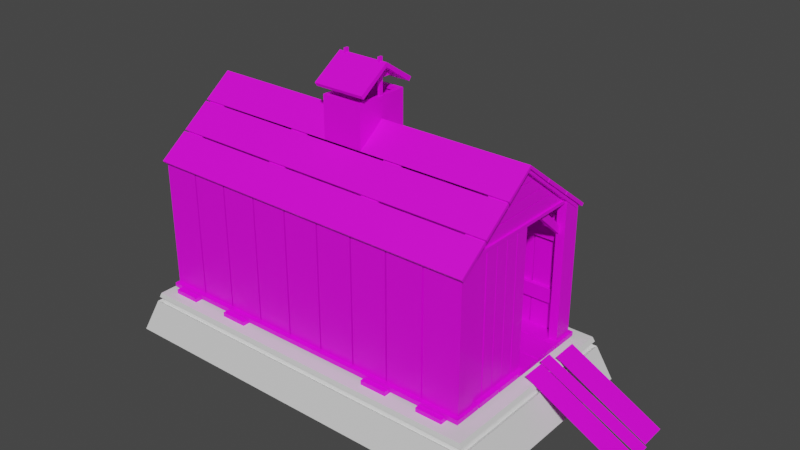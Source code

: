 # Source: Smokehouse.blend  (saved by Blender 2.93.21; exported with 4.5.12 LTS)
import bpy
from mathutils import Matrix  # noqa: F401  (used for matrix-valued properties, if any)

bpy.ops.wm.read_factory_settings(use_empty=True)
scene = bpy.context.scene
scene.name = 'Scene'

# ---- collections
col_collection = bpy.data.collections.new('Collection'); scene.collection.children.link(col_collection)

# ---- materials (node trees are filled in below, after node groups)
mat_concrete = bpy.data.materials.new('Concrete')
mat_concrete.alpha_threshold = 0.0
mat_concrete.use_transparent_shadow = False
mat_concrete.line_color = (0.0, 0.0, 0.0, 1.0)
mat_wood = bpy.data.materials.new('Wood')
mat_wood.use_transparent_shadow = False
mat_metal = bpy.data.materials.new('Metal')
mat_metal.use_transparent_shadow = False
mat_grate = bpy.data.materials.new('Grate')
mat_grate.use_transparent_shadow = False

# ---- material node trees
mat_concrete.use_nodes = True; mat_concrete.node_tree.nodes.clear()
_N = mat_concrete.node_tree.nodes; _L = mat_concrete.node_tree.links
n0 = _N.new('ShaderNodeOutputMaterial'); n0.name = 'Material Output'; n0.location = (300, 300)
n1 = _N.new('ShaderNodeBsdfPrincipled'); n1.name = 'Principled BSDF'; n1.location = (10, 300)
n1.distribution = 'GGX'
n1.subsurface_method = 'BURLEY'
n1.inputs[2].default_value = 0.4
n1.inputs[3].default_value = 1.45
n1.inputs[27].default_value = (0.0, 0.0, 0.0, 1.0)
n1.inputs[28].default_value = 1.0
_L.new(n1.outputs[0], n0.inputs[0])
n0.is_active_output = True
mat_wood.use_nodes = True; mat_wood.node_tree.nodes.clear()
_N = mat_wood.node_tree.nodes; _L = mat_wood.node_tree.links
n0 = _N.new('ShaderNodeBsdfPrincipled'); n0.name = 'Principled BSDF'; n0.location = (10, 300)
n0.distribution = 'GGX'
n0.subsurface_method = 'BURLEY'
n0.inputs[3].default_value = 1.45
n0.inputs[27].default_value = (0.0, 0.0, 0.0, 1.0)
n0.inputs[28].default_value = 1.0
n1 = _N.new('ShaderNodeOutputMaterial'); n1.name = 'Material Output'; n1.location = (300, 300)
n2 = _N.new('ShaderNodeTexImage'); n2.name = 'Image Texture'; n2.location = (-380, 220)
_L.new(n0.outputs[0], n1.inputs[0])
_L.new(n2.outputs[0], n0.inputs[0])
n1.is_active_output = True
mat_metal.use_nodes = True; mat_metal.node_tree.nodes.clear()
_N = mat_metal.node_tree.nodes; _L = mat_metal.node_tree.links
n0 = _N.new('ShaderNodeBsdfPrincipled'); n0.name = 'Principled BSDF'; n0.location = (10, 300)
n0.distribution = 'GGX'
n0.subsurface_method = 'BURLEY'
n0.inputs[3].default_value = 1.45
n0.inputs[27].default_value = (0.0, 0.0, 0.0, 1.0)
n0.inputs[28].default_value = 1.0
n1 = _N.new('ShaderNodeOutputMaterial'); n1.name = 'Material Output'; n1.location = (300, 300)
_L.new(n0.outputs[0], n1.inputs[0])
n1.is_active_output = True
mat_grate.use_nodes = True; mat_grate.node_tree.nodes.clear()
_N = mat_grate.node_tree.nodes; _L = mat_grate.node_tree.links
n0 = _N.new('ShaderNodeBsdfPrincipled'); n0.name = 'Principled BSDF'; n0.location = (10, 300)
n0.distribution = 'GGX'
n0.subsurface_method = 'BURLEY'
n0.inputs[3].default_value = 1.45
n0.inputs[27].default_value = (0.0, 0.0, 0.0, 1.0)
n0.inputs[28].default_value = 1.0
n1 = _N.new('ShaderNodeOutputMaterial'); n1.name = 'Material Output'; n1.location = (300, 300)
_L.new(n0.outputs[0], n1.inputs[0])
n1.is_active_output = True

# ---- world
world_world = bpy.data.worlds.new('World'); scene.world = world_world
world_world.use_nodes = True; world_world.node_tree.nodes.clear()
_N = world_world.node_tree.nodes; _L = world_world.node_tree.links
n0 = _N.new('ShaderNodeOutputWorld'); n0.name = 'World Output'; n0.location = (300, 300)
n1 = _N.new('ShaderNodeBackground'); n1.name = 'Background'; n1.location = (10, 300)
n1.inputs[0].default_value = (0.05088, 0.05088, 0.05088, 1.0)
_L.new(n1.outputs[0], n0.inputs[0])
n0.is_active_output = True
world_world.color = (0.05088, 0.05088, 0.05088)
world_world.use_sun_shadow = False
world_world.sun_shadow_jitter_overblur = 0.0

# ---- meshes
me_cube_003 = bpy.data.meshes.new('Cube.003')
me_cube_003.from_pydata([(-4.63, -2.556, -0.005938), (-1.299, -1.256, 1.0), (-4.63, 2.556, -0.005938), (-1.299, 1.256, 1.0), (4.63, -2.556, -0.005938), (1.299, -1.256, 1.0), (4.63, 2.556, -0.005938), (1.299, 1.256, 1.0), (-4.214, -2.327, 1.0), (-4.214, 2.327, 1.0), (4.214, 2.327, 1.0), (4.214, -2.327, 1.0), (-4.213, -2.292, 0.7225), (-4.176, -2.255, 0.8374), (4.176, -2.255, 0.8374), (4.213, -2.292, 0.7225), (-4.258, -2.351, 0.8937), (-4.305, -2.377, 0.7805), (-4.305, 2.377, 0.7805), (-4.258, 2.351, 0.8937), (4.305, 2.377, 0.7805), (4.258, 2.351, 0.8937), (4.305, -2.377, 0.7805), (4.258, -2.351, 0.8937), (4.213, 2.292, 0.7225), (4.176, 2.255, 0.8374), (-4.213, 2.292, 0.7225), (-4.176, 2.255, 0.8374), (-1.077, -1.041, 0.4784), (-1.026, -0.9914, 0.4386), (-1.058, -1.023, 0.4502), (-1.026, 0.9914, 0.4386), (-1.077, 1.041, 0.4784), (-1.058, 1.023, 0.4502), (1.026, 0.9914, 0.4386), (1.077, 1.041, 0.4784), (1.058, 1.023, 0.4502), (1.026, -0.9914, 0.4386), (1.077, -1.041, 0.4784), (1.058, -1.023, 0.4502)], [], [(4, 22, 17, 0), (6, 20, 22, 4), (14, 13, 12, 15), (0, 17, 18, 2), (2, 18, 20, 6), (5, 7, 35, 38), (1, 3, 9, 8), (3, 7, 10, 9), (7, 5, 11, 10), (5, 1, 8, 11), (1, 5, 38, 28), (34, 31, 29, 37), (7, 3, 32, 35), (21, 10, 11, 23), (19, 9, 10, 21), (16, 8, 9, 19), (22, 20, 24, 15), (19, 21, 25, 27), (16, 19, 27, 13), (23, 16, 13, 14), (23, 11, 8, 16), (25, 14, 15, 24), (27, 25, 24, 26), (13, 27, 26, 12), (18, 17, 12, 26), (20, 18, 26, 24), (21, 23, 14, 25), (17, 22, 15, 12), (29, 31, 33, 30), (30, 33, 32, 28), (31, 34, 36, 33), (33, 36, 35, 32), (34, 37, 39, 36), (36, 39, 38, 35), (37, 29, 30, 39), (39, 30, 28, 38), (3, 1, 28, 32)])
_uv = me_cube_003.uv_layers.new(name='UVMap')
_uv.uv.foreach_set('vector', [0.375, 0.75, 0.5701, 0.75, 0.5701, 1.0, 0.375, 1.0, 0.375, 0.5, 0.5701, 0.5, 0.5701, 0.75, 0.375, 0.75, 0.5984, 0.75, 0.5984, 1.0, 0.5701, 1.0, 0.5701, 0.75, 0.375, 0.0, 0.5701, 0.0, 0.5701, 0.25, 0.375, 0.25, 0.375, 0.25, 0.5701, 0.25, 0.5701, 0.5, 0.375, 0.5, 0.6787, 0.6528, 0.6787, 0.5972, 0.6787, 0.5972, 0.6787, 0.6528, 0.8213, 0.6528, 0.8213, 0.5972, 0.875, 0.5, 0.875, 0.75, 0.8213, 0.5972, 0.6787, 0.5972, 0.625, 0.5, 0.875, 0.5, 0.6787, 0.5972, 0.6787, 0.6528, 0.625, 0.75, 0.625, 0.5, 0.6787, 0.6528, 0.8213, 0.6528, 0.875, 0.75, 0.625, 0.75, 0.8213, 0.6528, 0.6787, 0.6528, 0.6787, 0.6528, 0.8213, 0.6528, 0.6814, 0.5983, 0.8186, 0.5983, 0.8186, 0.6517, 0.6814, 0.6517, 0.6787, 0.5972, 0.8213, 0.5972, 0.8213, 0.5972, 0.6787, 0.5972, 0.5984, 0.5, 0.625, 0.5, 0.625, 0.75, 0.5984, 0.75, 0.5984, 0.25, 0.625, 0.25, 0.625, 0.5, 0.5984, 0.5, 0.5984, 0.0, 0.625, 0.0, 0.625, 0.25, 0.5984, 0.25, 0.5701, 0.75, 0.5701, 0.5, 0.5701, 0.5, 0.5701, 0.75, 0.5984, 0.25, 0.5984, 0.5, 0.5984, 0.5, 0.5984, 0.25, 0.5984, 0.0, 0.5984, 0.25, 0.5984, 0.25, 0.5984, 0.0, 0.5984, 0.75, 0.5984, 1.0, 0.5984, 1.0, 0.5984, 0.75, 0.5984, 0.75, 0.625, 0.75, 0.625, 1.0, 0.5984, 1.0, 0.5984, 0.5, 0.5984, 0.75, 0.5701, 0.75, 0.5701, 0.5, 0.5984, 0.25, 0.5984, 0.5, 0.5701, 0.5, 0.5701, 0.25, 0.5984, 0.0, 0.5984, 0.25, 0.5701, 0.25, 0.5701, 0.0, 0.5701, 0.25, 0.5701, 0.0, 0.5701, 0.0, 0.5701, 0.25, 0.5701, 0.5, 0.5701, 0.25, 0.5701, 0.25, 0.5701, 0.5, 0.5984, 0.5, 0.5984, 0.75, 0.5984, 0.75, 0.5984, 0.5, 0.5701, 1.0, 0.5701, 0.75, 0.5701, 0.75, 0.5701, 1.0, 0.8186, 0.6517, 0.8186, 0.5983, 0.821, 0.5973, 0.821, 0.6527, 0.821, 0.6527, 0.821, 0.5973, 0.8213, 0.5972, 0.8213, 0.6528, 0.8186, 0.5983, 0.6814, 0.5983, 0.679, 0.5973, 0.821, 0.5973, 0.821, 0.5973, 0.679, 0.5973, 0.6787, 0.5972, 0.8213, 0.5972, 0.6814, 0.5983, 0.6814, 0.6517, 0.679, 0.6527, 0.679, 0.5973, 0.679, 0.5973, 0.679, 0.6527, 0.6787, 0.6528, 0.6787, 0.5972, 0.6814, 0.6517, 0.8186, 0.6517, 0.821, 0.6527, 0.679, 0.6527, 0.679, 0.6527, 0.821, 0.6527, 0.8213, 0.6528, 0.6787, 0.6528, 0.8213, 0.5972, 0.8213, 0.6528, 0.8213, 0.6528, 0.8213, 0.5972])
me_cube_003.materials.append(mat_concrete)
me_cube_003.use_remesh_fix_poles = True
me_cube_003.use_remesh_preserve_attributes = False
me_cube_003.update()
me_plane_006 = bpy.data.meshes.new('Plane.006')
me_plane_006.from_pydata([(5.96e-08, -1.466, 0.0), (-5.96e-08, 1.466, 0.0), (5.96e-08, -1.466, 3.236), (-5.96e-08, 1.466, 3.236), (3.495e-08, -0.8597, 0.0), (3.658e-08, -0.8997, 0.0), (1.111e-08, -0.2732, 0.0), (1.273e-08, -0.3132, 2.776e-17), (-1.273e-08, 0.3132, 0.0), (-1.111e-08, 0.2732, 2.776e-17), (-3.658e-08, 0.8997, 0.0), (-3.495e-08, 0.8597, 0.0), (-3.495e-08, 0.8597, 3.236), (-3.658e-08, 0.8997, 3.236), (-1.111e-08, 0.2732, 3.236), (-1.273e-08, 0.3132, 3.236), (1.273e-08, -0.3132, 3.236), (1.111e-08, -0.2732, 3.236), (3.658e-08, -0.8997, 3.236), (3.495e-08, -0.8597, 3.236), (-0.05, -1.466, 0.0), (-0.05, 1.466, 0.0), (-0.05, -1.466, 3.236), (-0.05, 1.466, 3.236), (-0.05, -0.8597, 0.0), (-0.05, -0.8997, 0.0), (-0.05, -0.2732, 0.0), (-0.05, -0.3132, 2.776e-17), (-0.05, 0.3132, 0.0), (-0.05, 0.2732, 2.776e-17), (-0.05, 0.8997, 0.0), (-0.05, 0.8597, 0.0), (-0.05, 0.8597, 3.236), (-0.05, 0.8997, 3.236), (-0.05, 0.2732, 3.236), (-0.05, 0.3132, 3.236), (-0.05, -0.3132, 3.236), (-0.05, -0.2732, 3.236), (-0.05, -0.8997, 3.236), (-0.05, -0.8597, 3.236), (0.001645, -1.466, 3.236), (0.001645, 1.466, 3.236), (0.001645, 5.96e-08, 4.344), (0.001644, 1.073, 3.533), (0.001645, 1.126, 3.516), (0.001645, 0.7964, 3.785), (0.001645, 0.7595, 3.77), (0.001645, 0.3765, 4.063), (0.001645, 0.393, 4.047), (0.001645, -0.393, 4.047), (0.001645, -0.3765, 4.063), (0.001644, -0.7595, 3.77), (0.001645, -0.7964, 3.785), (0.001645, -1.126, 3.516), (0.001645, -1.073, 3.533), (0.04984, -1.765, 2.942), (0.04984, 1.8, 2.942), (0.04984, 1.509, 3.222), (0.04984, -1.474, 3.222), (0.04984, -1.765, 2.162), (0.04984, 1.8, 2.162), (0.04984, 1.509, 2.443), (0.04984, -1.474, 2.443), (0.04984, -1.765, 0.7076), (0.04984, 1.8, 0.7076), (0.04984, 1.509, 0.9881), (0.04984, -1.474, 0.9881), (-0.04835, -1.466, 3.236), (-0.04835, 1.466, 3.236), (-0.04835, 5.96e-08, 4.344), (-0.04835, 1.073, 3.533), (-0.04835, 1.126, 3.516), (-0.04835, 0.7964, 3.785), (-0.04835, 0.7595, 3.77), (-0.04835, 0.3765, 4.063), (-0.04835, 0.393, 4.047), (-0.04835, -0.393, 4.047), (-0.04835, -0.3765, 4.063), (-0.04835, -0.7595, 3.77), (-0.04835, -0.7964, 3.785), (-0.04835, -1.126, 3.516), (-0.04835, -1.073, 3.533), (-0.0001584, -1.765, 2.942), (-0.0001585, 1.8, 2.942), (-0.0001585, 1.509, 3.222), (-0.0001584, -1.474, 3.222), (-0.0001584, -1.765, 2.162), (-0.0001585, 1.8, 2.162), (-0.0001585, 1.509, 2.443), (-0.0001584, -1.474, 2.443), (-0.0001584, -1.765, 0.7076), (-0.0001585, 1.8, 0.7076), (-0.0001585, 1.509, 0.9881), (-0.0001584, -1.474, 0.9881), (-0.09831, 1.765, 0.0), (-0.09831, 1.765, 3.056), (-0.09831, 1.905, 0.0), (-0.09831, 1.905, 3.056), (7.799, 1.765, 0.0), (7.799, 1.765, 3.056), (7.799, 1.905, 0.0), (7.799, 1.905, 3.056), (6.902, 1.905, 0.0), (6.942, 1.905, 0.0), (6.024, 1.905, 0.0), (6.064, 1.905, 0.0), (5.147, 1.905, 0.0), (5.187, 1.905, 0.0), (4.269, 1.905, 0.0), (4.309, 1.905, 0.0), (3.392, 1.905, 0.0), (3.432, 1.905, 0.0), (2.514, 1.905, 0.0), (2.554, 1.905, 0.0), (1.637, 1.905, 0.0), (1.677, 1.905, 0.0), (0.7592, 1.905, 0.0), (0.7992, 1.905, 0.0), (0.7992, 1.905, 3.056), (0.7592, 1.905, 3.056), (1.677, 1.905, 3.056), (1.637, 1.905, 3.056), (2.554, 1.905, 3.056), (2.514, 1.905, 3.056), (3.432, 1.905, 3.056), (3.392, 1.905, 3.056), (4.309, 1.905, 3.056), (4.269, 1.905, 3.056), (5.187, 1.905, 3.056), (5.147, 1.905, 3.056), (6.064, 1.905, 3.056), (6.024, 1.905, 3.056), (6.942, 1.905, 3.056), (6.902, 1.905, 3.056), (0.7992, 1.765, 0.0), (0.7592, 1.765, 0.0), (1.677, 1.765, 0.0), (1.637, 1.765, 0.0), (2.554, 1.765, 0.0), (2.514, 1.765, 0.0), (3.432, 1.765, 0.0), (3.392, 1.765, 0.0), (4.309, 1.765, 0.0), (4.269, 1.765, 0.0), (5.187, 1.765, 0.0), (5.147, 1.765, 0.0), (6.064, 1.765, 0.0), (6.024, 1.765, 0.0), (6.942, 1.765, 0.0), (6.902, 1.765, 0.0), (6.902, 1.765, 3.056), (6.942, 1.765, 3.056), (6.024, 1.765, 3.056), (6.064, 1.765, 3.056), (5.147, 1.765, 3.056), (5.187, 1.765, 3.056), (4.269, 1.765, 3.056), (4.309, 1.765, 3.056), (3.392, 1.765, 3.056), (3.432, 1.765, 3.056), (2.514, 1.765, 3.056), (2.554, 1.765, 3.056), (1.637, 1.765, 3.056), (1.677, 1.765, 3.056), (0.7592, 1.765, 3.056), (0.7992, 1.765, 3.056), (-0.09831, -1.765, 0.0), (-0.09831, -1.765, 3.056), (-0.09831, -1.905, 0.0), (-0.09831, -1.905, 3.056), (7.799, -1.765, 0.0), (7.799, -1.765, 3.056), (7.799, -1.905, 0.0), (7.799, -1.905, 3.056), (6.902, -1.905, 0.0), (6.942, -1.905, 0.0), (6.024, -1.905, 0.0), (6.064, -1.905, 0.0), (5.147, -1.905, 0.0), (5.187, -1.905, 0.0), (4.269, -1.905, 0.0), (4.309, -1.905, 0.0), (3.392, -1.905, 0.0), (3.432, -1.905, 0.0), (2.514, -1.905, 0.0), (2.554, -1.905, 0.0), (1.637, -1.905, 0.0), (1.677, -1.905, 0.0), (0.7592, -1.905, 0.0), (0.7992, -1.905, 0.0), (0.7992, -1.905, 3.056), (0.7592, -1.905, 3.056), (1.677, -1.905, 3.056), (1.637, -1.905, 3.056), (2.554, -1.905, 3.056), (2.514, -1.905, 3.056), (3.432, -1.905, 3.056), (3.392, -1.905, 3.056), (4.309, -1.905, 3.056), (4.269, -1.905, 3.056), (5.187, -1.905, 3.056), (5.147, -1.905, 3.056), (6.064, -1.905, 3.056), (6.024, -1.905, 3.056), (6.942, -1.905, 3.056), (6.902, -1.905, 3.056), (0.7992, -1.765, 0.0), (0.7592, -1.765, 0.0), (1.677, -1.765, 0.0), (1.637, -1.765, 0.0), (2.554, -1.765, 0.0), (2.514, -1.765, 0.0), (3.432, -1.765, 0.0), (3.392, -1.765, 0.0), (4.309, -1.765, 0.0), (4.269, -1.765, 0.0), (5.187, -1.765, 0.0), (5.147, -1.765, 0.0), (6.064, -1.765, 0.0), (6.024, -1.765, 0.0), (6.942, -1.765, 0.0), (6.902, -1.765, 0.0), (6.902, -1.765, 3.056), (6.942, -1.765, 3.056), (6.024, -1.765, 3.056), (6.064, -1.765, 3.056), (5.147, -1.765, 3.056), (5.187, -1.765, 3.056), (4.269, -1.765, 3.056), (4.309, -1.765, 3.056), (3.392, -1.765, 3.056), (3.432, -1.765, 3.056), (2.514, -1.765, 3.056), (2.554, -1.765, 3.056), (1.637, -1.765, 3.056), (1.677, -1.765, 3.056), (0.7592, -1.765, 3.056), (0.7992, -1.765, 3.056), (0.1017, -1.765, 2.138), (0.1017, -1.765, 2.459), (0.1017, -1.666, 2.138), (0.1017, -1.666, 2.459), (7.599, -1.765, 2.138), (7.599, -1.765, 2.459), (7.599, -1.666, 2.138), (7.599, -1.666, 2.459), (7.599, -1.765, 0.0), (7.599, -1.765, 3.056), (7.599, -1.466, 0.0), (7.599, -1.466, 3.24), (7.799, -1.466, 3.24), (7.799, -1.466, 0.0), (7.799, -1.765, 0.0), (7.799, -1.765, 3.056), (7.622, -1.765, 0.6787), (7.622, -1.765, 1.0), (7.622, -1.666, 0.6787), (7.622, -1.666, 1.0), (0.1246, -1.765, 0.6787), (0.1246, -1.765, 1.0), (0.1246, -1.666, 0.6787), (0.1246, -1.666, 1.0), (0.1246, -1.765, 0.0), (0.1246, -1.765, 3.056), (0.1246, -1.466, 0.0), (0.1246, -1.466, 3.236), (-0.07536, -1.466, 3.236), (-0.07536, -1.466, 0.0), (-0.07536, -1.765, 0.0), (-0.07536, -1.765, 3.056), (0.1017, 1.765, 0.6787), (0.1017, 1.765, 1.0), (0.1017, 1.666, 0.6787), (0.1017, 1.666, 1.0), (7.599, 1.765, 0.6787), (7.599, 1.765, 1.0), (7.599, 1.666, 0.6787), (7.599, 1.666, 1.0), (0.1017, 1.765, 2.138), (0.1017, 1.765, 2.459), (0.1017, 1.666, 2.138), (0.1017, 1.666, 2.459), (7.599, 1.765, 2.138), (7.599, 1.765, 2.459), (7.599, 1.666, 2.138), (7.599, 1.666, 2.459), (7.599, 1.765, 0.0), (7.599, 1.765, 3.056), (7.599, 1.466, 0.0), (7.599, 1.466, 3.24), (7.799, 1.466, 3.24), (7.799, 1.466, 0.0), (7.799, 1.765, 0.0), (7.799, 1.765, 3.056), (-0.09831, 1.765, 0.0), (-0.09831, 1.466, 0.0), (-0.09831, 1.466, 3.236), (0.1017, 1.466, 3.236), (0.1017, 1.466, 0.0), (0.1017, 1.765, 0.0), (0.1017, 1.765, 3.056), (-0.07536, 1.765, 3.056), (7.382, -1.843, 3.019), (7.817, -1.843, 3.019), (7.382, -1.8, 2.963), (7.817, -1.8, 2.963), (7.382, 1.843, 3.019), (7.817, 1.843, 3.019), (7.382, 7.451e-08, 4.433), (7.817, 7.451e-08, 4.433), (7.382, 1.8, 2.963), (7.817, 1.8, 2.963), (7.382, 7.451e-08, 4.344), (7.817, 7.451e-08, 4.344), (7.456, -1.702, 3.165), (7.456, -1.473, 3.236), (7.456, 1.702, 3.165), (7.456, 1.473, 3.236), (7.761, -1.702, 3.165), (7.761, -1.473, 3.236), (7.761, 1.702, 3.165), (7.761, 1.473, 3.236), (7.669, 1.74, 2.217), (7.669, 1.74, 2.41), (7.548, 1.74, 2.41), (7.548, 1.74, 2.217), (7.548, -1.775, 2.217), (7.548, -1.775, 2.41), (7.669, -1.775, 2.41), (7.669, -1.775, 2.217), (7.548, -0.895, 3.165), (7.548, -0.6609, 3.165), (7.548, 0.6609, 3.165), (7.548, 0.895, 3.165), (7.669, 0.895, 3.165), (7.669, 0.6609, 3.165), (7.669, -0.6609, 3.165), (7.669, -0.895, 3.165), (4.897, -1.843, 3.019), (5.332, -1.843, 3.019), (4.897, -1.8, 2.963), (5.332, -1.8, 2.963), (4.897, 1.843, 3.019), (5.332, 1.843, 3.019), (4.897, 7.451e-08, 4.433), (5.332, 7.451e-08, 4.433), (4.897, 1.8, 2.963), (5.332, 1.8, 2.963), (4.897, 7.451e-08, 4.344), (5.332, 7.451e-08, 4.344), (4.971, -1.702, 3.165), (4.971, -1.473, 3.236), (4.971, 1.702, 3.165), (4.971, 1.473, 3.236), (5.276, -1.702, 3.165), (5.276, -1.473, 3.236), (5.276, 1.702, 3.165), (5.276, 1.473, 3.236), (5.184, 1.74, 2.217), (5.184, 1.74, 2.41), (5.063, 1.74, 2.41), (5.063, 1.74, 2.217), (5.063, -1.775, 2.217), (5.063, -1.775, 2.41), (5.184, -1.775, 2.41), (5.184, -1.775, 2.217), (5.063, -0.895, 3.165), (5.063, -0.6609, 3.165), (5.063, 0.6609, 3.165), (5.063, 0.895, 3.165), (5.184, 0.895, 3.165), (5.184, 0.6609, 3.165), (5.184, -0.6609, 3.165), (5.184, -0.895, 3.165), (2.411, -1.843, 3.019), (2.847, -1.843, 3.019), (2.411, -1.8, 2.963), (2.847, -1.8, 2.963), (2.411, 1.843, 3.019), (2.847, 1.843, 3.019), (2.411, 7.451e-08, 4.433), (2.847, 7.451e-08, 4.433), (2.411, 1.8, 2.963), (2.847, 1.8, 2.963), (2.411, 7.451e-08, 4.344), (2.847, 7.451e-08, 4.344), (2.486, -1.702, 3.165), (2.486, -1.473, 3.236), (2.486, 1.702, 3.165), (2.486, 1.473, 3.236), (2.791, -1.702, 3.165), (2.791, -1.473, 3.236), (2.791, 1.702, 3.165), (2.791, 1.473, 3.236), (2.699, 1.74, 2.217), (2.699, 1.74, 2.41), (2.578, 1.74, 2.41), (2.578, 1.74, 2.217), (2.578, -1.775, 2.217), (2.578, -1.775, 2.41), (2.699, -1.775, 2.41), (2.699, -1.775, 2.217), (2.578, -0.895, 3.165), (2.578, -0.6609, 3.165), (2.578, 0.6609, 3.165), (2.578, 0.895, 3.165), (2.699, 0.895, 3.165), (2.699, 0.6609, 3.165), (2.699, -0.6609, 3.165), (2.699, -0.895, 3.165), (-0.07355, -1.843, 3.019), (0.3615, -1.843, 3.019), (-0.07355, -1.8, 2.963), (0.3615, -1.8, 2.963), (-0.07355, 1.843, 3.019), (0.3615, 1.843, 3.019), (-0.07355, 7.451e-08, 4.433), (0.3615, 7.451e-08, 4.433), (-0.07355, 1.8, 2.963), (0.3615, 1.8, 2.963), (-0.07355, 7.451e-08, 4.344), (0.3615, 7.451e-08, 4.344), (0.001026, -1.702, 3.165), (0.001026, -1.473, 3.236), (0.001026, 1.702, 3.165), (0.001026, 1.473, 3.236), (0.3055, -1.702, 3.165), (0.3055, -1.473, 3.236), (0.3055, 1.702, 3.165), (0.3055, 1.473, 3.236), (0.2139, 1.74, 2.217), (0.2139, 1.74, 2.41), (0.0927, 1.74, 2.41), (0.0927, 1.74, 2.217), (0.0927, -1.775, 2.217), (0.0927, -1.775, 2.41), (0.2139, -1.775, 2.41), (0.2139, -1.775, 2.217), (0.0927, -0.895, 3.165), (0.0927, -0.6609, 3.165), (0.0927, 0.6609, 3.165), (0.0927, 0.895, 3.165), (0.2139, 0.895, 3.165), (0.2139, 0.6609, 3.165), (0.2139, -0.6609, 3.165), (0.2139, -0.895, 3.165), (-0.138, -2.0, 3.0), (7.862, -2.0, 3.0), (-0.138, 2.0, 3.0), (7.862, 2.0, 3.0), (-0.138, 7.451e-08, 4.5), (7.862, 7.451e-08, 4.5), (7.862, 0.6827, 3.988), (7.862, 0.6507, 4.012), (7.862, 1.349, 3.488), (7.862, 1.317, 3.512), (-0.138, 1.317, 3.512), (-0.138, 1.349, 3.488), (-0.138, 0.6507, 4.012), (-0.138, 0.6827, 3.988), (-0.138, -0.6827, 3.988), (-0.138, -0.6507, 4.012), (-0.138, -1.349, 3.488), (-0.138, -1.317, 3.512), (7.862, -1.317, 3.512), (7.862, -1.349, 3.488), (7.862, -0.6507, 4.012), (7.862, -0.6827, 3.988), (4.254, 0.5639, 4.976), (4.254, 7.252e-08, 4.976), (3.47, 7.649e-08, 4.976), (3.384, 7.451e-08, 4.5), (4.341, 7.451e-08, 4.5), (3.384, 0.6507, 4.012), (4.341, 0.6507, 4.012), (4.341, -0.6507, 4.012), (3.384, -0.6507, 4.012), (3.47, 0.5639, 4.976), (3.47, -0.5639, 4.976), (4.254, -0.5639, 4.976), (3.384, 0.6507, 4.976), (3.384, 7.451e-08, 4.976), (4.341, 7.451e-08, 4.976), (4.341, 0.6507, 4.976), (3.384, -0.6507, 4.976), (4.341, -0.6507, 4.976), (3.47, 7.649e-08, 4.889), (4.254, 7.252e-08, 4.889), (3.47, 0.5639, 4.889), (4.254, 0.5639, 4.889), (3.47, -0.5639, 4.889), (4.254, -0.5639, 4.889), (-0.138, -1.958, 2.944), (7.862, -1.958, 2.944), (-0.138, 1.958, 2.944), (7.862, 1.958, 2.944), (-0.138, 7.451e-08, 4.43), (7.862, 7.451e-08, 4.43), (7.862, 0.6407, 3.932), (7.862, 0.6087, 3.956), (7.862, 1.307, 3.432), (7.862, 1.275, 3.456), (-0.138, 1.275, 3.456), (-0.138, 1.307, 3.432), (-0.138, 0.6087, 3.956), (-0.138, 0.6407, 3.932), (-0.138, -0.6407, 3.932), (-0.138, -0.6087, 3.956), (-0.138, -1.307, 3.432), (-0.138, -1.275, 3.456), (7.862, -1.275, 3.456), (7.862, -1.307, 3.432), (7.862, -0.6087, 3.956), (7.862, -0.6407, 3.932), (4.275, 0.585, 4.912), (4.303, 7.252e-08, 4.926), (3.421, 7.649e-08, 4.926), (3.444, 7.451e-08, 4.465), (4.28, 7.451e-08, 4.465), (3.405, 0.5912, 3.982), (4.319, 0.5912, 3.982), (4.319, -0.5912, 3.982), (3.405, -0.5912, 3.982), (3.449, 0.585, 4.912), (3.449, -0.585, 4.912), (4.275, -0.585, 4.912), (3.424, 0.6103, 4.935), (3.433, 7.451e-08, 4.926), (4.291, 7.451e-08, 4.926), (4.3, 0.6103, 4.935), (3.424, -0.6103, 4.935), (4.3, -0.6103, 4.935), (3.4, 7.649e-08, 4.889), (4.324, 7.252e-08, 4.889), (3.421, 0.6134, 4.889), (4.303, 0.6134, 4.889), (3.421, -0.6134, 4.889), (4.303, -0.6134, 4.889), (-0.138, -2.0, 0.0), (7.862, -2.0, 0.0), (-0.138, 2.0, 0.0), (7.862, 2.0, 0.0), (-0.138, 1.313, 0.0), (-0.138, 1.353, 0.0), (-0.138, 0.6467, 0.0), (-0.138, 0.6867, 0.0), (-0.138, -0.02, 0.0), (-0.138, 0.02, 0.0), (-0.138, -0.6867, 0.0), (-0.138, -0.6467, 0.0), (-0.138, -1.353, 0.0), (-0.138, -1.313, 0.0), (7.862, -1.313, 0.0), (7.862, -1.353, 0.0), (7.862, -0.6467, 0.0), (7.862, -0.6867, 0.0), (7.862, 0.02, 0.0), (7.862, -0.02, 0.0), (7.862, 0.6867, 0.0), (7.862, 0.6467, 0.0), (7.862, 1.353, 0.0), (7.862, 1.313, 0.0), (5.538, -2.1, -0.07623), (6.164, -2.1, -0.07623), (6.164, 2.081, -0.07623), (5.538, 2.081, -0.07623), (6.928, -2.1, -0.07623), (7.555, -2.1, -0.07623), (7.555, 2.081, -0.07623), (6.928, 2.081, -0.07623), (0.02765, -2.1, -0.07623), (0.6543, -2.1, -0.07623), (0.6543, 2.081, -0.07623), (0.02765, 2.081, -0.07623), (5.439, 0.02, 0.0), (2.285, 0.02, 0.0), (2.285, 0.6467, 0.0), (5.439, 0.6467, 0.0), (5.439, -0.6467, 0.0), (2.285, -0.6467, 0.0), (2.285, -0.02, 0.0), (5.439, -0.02, 0.0), (5.439, -1.313, 0.0), (2.285, -1.313, 0.0), (2.285, -0.6867, 0.0), (5.439, -0.6867, 0.0), (5.439, 0.6867, 0.0), (2.285, 0.6867, 0.0), (2.285, 1.313, 0.0), (5.439, 1.313, 0.0), (1.559, -2.1, -0.07623), (2.185, -2.1, -0.07623), (2.185, 2.081, -0.07623), (1.559, 2.081, -0.07623), (5.614, -1.493, 0.1024), (5.614, 1.478, 0.1024), (5.371, -1.493, 0.1024), (5.371, 1.478, 0.1024), (2.466, -1.493, 0.1024), (2.466, 1.478, 0.1024), (2.223, -1.493, 0.1024), (2.223, 1.478, 0.1024), (5.761, -1.293, 0.1896), (2.163, -1.293, 0.1896), (5.761, -1.537, 0.1896), (2.163, -1.537, 0.1896), (5.761, 1.508, 0.1896), (2.163, 1.508, 0.1896), (5.761, 1.265, 0.1896), (2.163, 1.265, 0.1896), (-0.138, -2.0, -0.1), (7.862, -2.0, -0.1), (-0.138, 2.0, -0.1), (7.862, 2.0, -0.1), (-0.138, 1.313, -0.1), (-0.138, 1.353, -0.1), (-0.138, 0.6467, -0.1), (-0.138, 0.6867, -0.1), (-0.138, -0.02, -0.1), (-0.138, 0.02, -0.1), (-0.138, -0.6867, -0.1), (-0.138, -0.6467, -0.1), (-0.138, -1.353, -0.1), (-0.138, -1.313, -0.1), (7.862, -1.313, -0.1), (7.862, -1.353, -0.1), (7.862, -0.6467, -0.1), (7.862, -0.6867, -0.1), (7.862, 0.02, -0.1), (7.862, -0.02, -0.1), (7.862, 0.6867, -0.1), (7.862, 0.6467, -0.1), (7.862, 1.353, -0.1), (7.862, 1.313, -0.1), (5.538, -2.1, -0.1762), (6.164, -2.1, -0.1762), (6.164, 2.081, -0.1762), (5.538, 2.081, -0.1762), (6.928, -2.1, -0.1762), (7.555, -2.1, -0.1762), (7.555, 2.081, -0.1762), (6.928, 2.081, -0.1762), (0.02765, -2.1, -0.1762), (0.6543, -2.1, -0.1762), (0.6543, 2.081, -0.1762), (0.02765, 2.081, -0.1762), (5.439, 0.02, -0.1), (2.285, 0.02, -0.1), (2.285, 0.6467, -0.1), (5.439, 0.6467, -0.1), (5.439, -0.6467, -0.1), (2.285, -0.6467, -0.1), (2.285, -0.02, -0.1), (5.439, -0.02, -0.1), (5.439, -1.313, -0.1), (2.285, -1.313, -0.1), (2.285, -0.6867, -0.1), (5.439, -0.6867, -0.1), (5.439, 0.6867, -0.1), (2.285, 0.6867, -0.1), (2.285, 1.313, -0.1), (5.439, 1.313, -0.1), (1.559, -2.1, -0.1762), (2.185, -2.1, -0.1762), (2.185, 2.081, -0.1762), (1.559, 2.081, -0.1762), (5.614, -1.493, 0.002409), (5.614, 1.478, 0.002409), (5.371, -1.493, 0.002409), (5.371, 1.478, 0.002409), (2.466, -1.493, 0.002409), (2.466, 1.478, 0.002409), (2.223, -1.493, 0.002409), (2.223, 1.478, 0.002409), (5.761, -1.293, 0.08965), (2.163, -1.293, 0.08965), (5.761, -1.537, 0.08965), (2.163, -1.537, 0.08965), (5.761, 1.508, 0.08965), (2.163, 1.508, 0.08965), (5.761, 1.265, 0.08965), (2.163, 1.265, 0.08965), (4.274, -0.04231, 4.976), (4.325, -0.04231, 4.976), (4.274, 0.04892, 4.976), (4.325, 0.04892, 4.976), (4.274, 0.04892, 5.769), (4.274, -0.04231, 5.769), (4.325, -0.04231, 5.769), (4.325, 0.04892, 5.769), (3.397, -0.04231, 4.976), (3.448, -0.04231, 4.976), (3.397, 0.04892, 4.976), (3.448, 0.04892, 4.976), (3.397, 0.04892, 5.769), (3.397, -0.04231, 5.769), (3.448, -0.04231, 5.769), (3.448, 0.04892, 5.769), (3.252, -0.7399, 5.206), (4.472, -0.7399, 5.206), (3.252, 0.7399, 5.206), (4.472, 0.7399, 5.206), (3.252, 7.451e-08, 5.692), (4.472, 7.451e-08, 5.692), (3.252, -0.6835, 5.124), (4.472, -0.6835, 5.124), (3.252, 0.6835, 5.124), (4.472, 0.6835, 5.124), (3.252, 7.451e-08, 5.592), (4.472, 7.451e-08, 5.592), (4.28, 0.428, 5.337), (4.319, 0.428, 5.337), (4.28, 0.428, 5.408), (4.319, 0.428, 5.408), (4.28, -0.4214, 5.408), (4.28, -0.4214, 5.337), (4.319, -0.4214, 5.337), (4.319, -0.4214, 5.408), (3.402, 0.428, 5.337), (3.441, 0.428, 5.337), (3.402, 0.428, 5.408), (3.441, 0.428, 5.408), (3.402, -0.4214, 5.408), (3.402, -0.4214, 5.337), (3.441, -0.4214, 5.337), (3.441, -0.4214, 5.408), (7.669, -1.434, 0.0), (7.669, -1.434, 3.17), (7.669, -1.135, 0.0), (7.669, -1.135, 3.17), (7.755, -1.135, 3.17), (7.755, -1.135, 0.0), (7.755, -1.434, 0.0), (7.755, -1.434, 3.17), (7.669, -1.098, 0.0), (7.669, -1.098, 3.17), (7.669, -0.7992, 0.0), (7.669, -0.7992, 3.17), (7.755, -0.7992, 3.17), (7.755, -0.7992, 0.0), (7.755, -1.098, 0.0), (7.755, -1.098, 3.17), (7.669, -0.779, 0.0), (7.669, -0.779, 3.17), (7.669, -0.4801, 0.0), (7.669, -0.4801, 3.17), (7.755, -0.4801, 3.17), (7.755, -0.4801, 0.0), (7.755, -0.779, 0.0), (7.755, -0.779, 3.17), (7.669, -0.4621, 0.0), (7.669, -0.4621, 3.17), (7.669, -0.1632, 0.0), (7.669, -0.1632, 3.17), (7.755, -0.1632, 3.17), (7.755, -0.1632, 0.0), (7.755, -0.4621, 0.0), (7.755, -0.4621, 3.17), (7.669, -0.1397, 0.0), (7.669, -0.1397, 3.17), (7.669, 0.1592, 0.0), (7.669, 0.1592, 3.17), (7.755, 0.1592, 3.17), (7.755, 0.1592, 0.0), (7.755, -0.1397, 0.0), (7.755, -0.1397, 3.17), (7.719, -1.466, 3.236), (7.719, 1.466, 3.236), (7.719, 5.96e-08, 4.344), (7.719, 1.073, 3.533), (7.719, 1.126, 3.516), (7.719, 0.7964, 3.785), (7.719, 0.7595, 3.77), (7.719, 0.3765, 4.063), (7.719, 0.393, 4.047), (7.719, -0.393, 4.047), (7.719, -0.3765, 4.063), (7.719, -0.7595, 3.77), (7.719, -0.7964, 3.785), (7.719, -1.126, 3.516), (7.719, -1.073, 3.533), (7.669, -1.466, 3.236), (7.669, 1.466, 3.236), (7.669, 5.96e-08, 4.344), (7.669, 1.073, 3.533), (7.669, 1.126, 3.516), (7.669, 0.7964, 3.785), (7.669, 0.7595, 3.77), (7.669, 0.3765, 4.063), (7.669, 0.393, 4.047), (7.669, -0.393, 4.047), (7.669, -0.3765, 4.063), (7.669, -0.7595, 3.77), (7.669, -0.7964, 3.785), (7.669, -1.126, 3.516), (7.669, -1.073, 3.533), (10.23, 1.026, -1.182), (10.22, 1.653, -1.182), (8.1, 0.9897, -0.01897), (8.086, 1.616, -0.01897), (10.29, 0.6238, -1.182), (10.29, 0.9673, -1.182), (7.951, 0.6223, -0.002717), (7.951, 0.9658, -0.002717), (10.22, 0.03118, -1.182), (10.22, 0.6007, -1.182), (7.998, 0.03118, -0.01897), (7.998, 0.6007, -0.01897), (5.751, 0.7851, 0.1968), (5.747, 1.254, 0.1968), (2.243, 0.7565, 0.1968), (2.239, 1.226, 0.1968), (5.751, 0.2912, 0.1968), (5.747, 0.7604, 0.1968), (2.243, 0.2631, 0.1968), (2.239, 0.7323, 0.1968), (5.754, -0.266, 0.1968), (5.744, 0.2032, 0.1968), (2.246, -0.34, 0.1968), (2.236, 0.1292, 0.1968), (5.749, -0.8246, 0.1968), (5.749, -0.45, 0.1968), (2.241, -0.8246, 0.1968), (2.241, -0.45, 0.1968), (5.749, -1.264, 0.1968), (5.749, -0.8545, 0.1968), (2.241, -1.264, 0.1968), (2.241, -0.8545, 0.1968)], [], [(4, 7, 16, 19), (6, 9, 14, 17), (8, 11, 12, 15), (10, 1, 3, 13), (0, 5, 18, 2), (24, 39, 36, 27), (26, 37, 34, 29), (28, 35, 32, 31), (30, 33, 23, 21), (20, 22, 38, 25), (0, 2, 22, 20), (3, 1, 21, 23), (4, 19, 39, 24), (18, 5, 25, 38), (6, 17, 37, 26), (16, 7, 27, 36), (8, 15, 35, 28), (14, 9, 29, 34), (10, 13, 33, 30), (12, 11, 31, 32), (5, 0, 20, 25), (2, 18, 38, 22), (7, 4, 24, 27), (19, 16, 36, 39), (9, 6, 26, 29), (17, 14, 34, 37), (11, 8, 28, 31), (15, 12, 32, 35), (1, 10, 30, 21), (13, 3, 23, 33), (54, 43, 46, 51), (52, 45, 48, 49), (50, 47, 42), (40, 41, 44, 53), (55, 56, 57, 58), (59, 60, 61, 62), (63, 64, 65, 66), (81, 78, 73, 70), (79, 76, 75, 72), (77, 69, 74), (67, 80, 71, 68), (82, 85, 84, 83), (86, 89, 88, 87), (90, 93, 92, 91), (41, 40, 67, 68), (51, 46, 73, 78), (45, 52, 79, 72), (49, 48, 75, 76), (47, 50, 77, 74), (53, 44, 71, 80), (43, 54, 81, 70), (40, 53, 80, 67), (44, 41, 68, 71), (54, 51, 78, 81), (46, 43, 70, 73), (52, 49, 76, 79), (48, 45, 72, 75), (50, 42, 69, 77), (42, 47, 74, 69), (56, 55, 82, 83), (58, 57, 84, 85), (55, 58, 85, 82), (57, 56, 83, 84), (60, 59, 86, 87), (62, 61, 88, 89), (59, 62, 89, 86), (61, 60, 87, 88), (64, 63, 90, 91), (66, 65, 92, 93), (63, 66, 93, 90), (65, 64, 91, 92), (94, 95, 97, 96), (107, 128, 131, 104), (100, 101, 99, 98), (137, 162, 165, 134), (105, 130, 133, 102), (121, 118, 165, 162), (135, 164, 95, 94), (101, 132, 151, 99), (133, 130, 153, 150), (131, 128, 155, 152), (129, 126, 157, 154), (127, 124, 159, 156), (125, 122, 161, 158), (123, 120, 163, 160), (119, 97, 95, 164), (96, 97, 119, 116), (117, 118, 121, 114), (115, 120, 123, 112), (113, 122, 125, 110), (111, 124, 127, 108), (109, 126, 129, 106), (103, 132, 101, 100), (98, 99, 151, 148), (149, 150, 153, 146), (147, 152, 155, 144), (145, 154, 157, 142), (143, 156, 159, 140), (141, 158, 161, 138), (139, 160, 163, 136), (109, 106, 145, 142), (133, 150, 149, 102), (151, 132, 103, 148), (131, 152, 147, 104), (129, 154, 145, 106), (127, 156, 143, 108), (125, 158, 141, 110), (123, 160, 139, 112), (121, 162, 137, 114), (119, 164, 135, 116), (166, 168, 169, 167), (179, 176, 203, 200), (172, 170, 171, 173), (209, 206, 237, 234), (177, 174, 205, 202), (193, 234, 237, 190), (207, 166, 167, 236), (173, 171, 223, 204), (205, 222, 225, 202), (203, 224, 227, 200), (201, 226, 229, 198), (199, 228, 231, 196), (197, 230, 233, 194), (195, 232, 235, 192), (191, 236, 167, 169), (168, 188, 191, 169), (189, 186, 193, 190), (187, 184, 195, 192), (185, 182, 197, 194), (183, 180, 199, 196), (181, 178, 201, 198), (175, 172, 173, 204), (170, 220, 223, 171), (221, 218, 225, 222), (219, 216, 227, 224), (217, 214, 229, 226), (215, 212, 231, 228), (213, 210, 233, 230), (211, 208, 235, 232), (181, 214, 217, 178), (205, 174, 221, 222), (223, 220, 175, 204), (203, 176, 219, 224), (201, 178, 217, 226), (199, 180, 215, 228), (197, 182, 213, 230), (195, 184, 211, 232), (193, 186, 209, 234), (191, 188, 207, 236), (240, 241, 245, 244), (242, 243, 239, 238), (240, 244, 242, 238), (245, 241, 239, 243), (248, 246, 247, 249), (251, 250, 253, 252), (248, 249, 250, 251), (256, 260, 261, 257), (258, 254, 255, 259), (256, 254, 258, 260), (261, 259, 255, 257), (264, 265, 263, 262), (267, 268, 269, 266), (264, 267, 266, 265), (272, 276, 277, 273), (276, 274, 275, 277), (274, 270, 271, 275), (272, 270, 274, 276), (277, 275, 271, 273), (280, 284, 285, 281), (284, 282, 283, 285), (282, 278, 279, 283), (280, 278, 282, 284), (285, 283, 279, 281), (288, 289, 287, 286), (291, 292, 293, 290), (288, 291, 290, 289), (295, 296, 301, 294), (298, 299, 300, 297), (295, 298, 297, 296), (302, 303, 309, 308), (304, 312, 313, 305), (303, 302, 304, 305), (302, 308, 312, 304), (309, 303, 305, 313), (306, 308, 309, 307), (310, 311, 313, 312), (307, 311, 310, 306), (306, 310, 312, 308), (309, 313, 311, 307), (316, 320, 318, 314), (315, 319, 321, 317), (321, 319, 318, 320), (315, 317, 316, 314), (335, 332, 325, 322), (336, 337, 328, 329), (333, 334, 323, 324), (331, 336, 329, 326), (337, 330, 327, 328), (334, 335, 322, 323), (332, 333, 324, 325), (330, 331, 326, 327), (338, 339, 345, 344), (340, 348, 349, 341), (339, 338, 340, 341), (338, 344, 348, 340), (345, 339, 341, 349), (342, 344, 345, 343), (346, 347, 349, 348), (343, 347, 346, 342), (342, 346, 348, 344), (345, 349, 347, 343), (352, 356, 354, 350), (351, 355, 357, 353), (357, 355, 354, 356), (351, 353, 352, 350), (371, 368, 361, 358), (372, 373, 364, 365), (369, 370, 359, 360), (367, 372, 365, 362), (373, 366, 363, 364), (370, 371, 358, 359), (368, 369, 360, 361), (366, 367, 362, 363), (374, 375, 381, 380), (376, 384, 385, 377), (375, 374, 376, 377), (374, 380, 384, 376), (381, 375, 377, 385), (378, 380, 381, 379), (382, 383, 385, 384), (379, 383, 382, 378), (378, 382, 384, 380), (381, 385, 383, 379), (388, 392, 390, 386), (387, 391, 393, 389), (393, 391, 390, 392), (387, 389, 388, 386), (407, 404, 397, 394), (408, 409, 400, 401), (405, 406, 395, 396), (403, 408, 401, 398), (409, 402, 399, 400), (406, 407, 394, 395), (404, 405, 396, 397), (402, 403, 398, 399), (410, 411, 417, 416), (412, 420, 421, 413), (411, 410, 412, 413), (410, 416, 420, 412), (417, 411, 413, 421), (414, 416, 417, 415), (418, 419, 421, 420), (415, 419, 418, 414), (414, 418, 420, 416), (417, 421, 419, 415), (424, 428, 426, 422), (423, 427, 429, 425), (429, 427, 426, 428), (423, 425, 424, 422), (443, 440, 433, 430), (444, 445, 436, 437), (441, 442, 431, 432), (439, 444, 437, 434), (445, 438, 435, 436), (442, 443, 430, 431), (440, 441, 432, 433), (438, 439, 434, 435), (468, 477, 488, 489), (463, 464, 467, 460), (459, 452, 455, 456), (457, 454, 449, 448), (446, 447, 465, 462), (450, 471, 473, 458), (475, 466, 451, 472), (472, 451, 453, 474), (473, 471, 481, 480), (475, 472, 482, 485), (461, 476, 471, 450), (478, 479, 491, 490), (472, 474, 483, 482), (471, 476, 484, 481), (476, 475, 485, 484), (474, 473, 480, 483), (470, 477, 480, 481), (468, 469, 482, 483), (478, 470, 481, 484), (477, 468, 483, 480), (469, 479, 485, 482), (479, 478, 484, 485), (469, 468, 489, 487), (479, 469, 487, 491), (470, 478, 490, 486), (477, 470, 486, 488), (514, 535, 534, 523), (509, 506, 513, 510), (505, 502, 501, 498), (503, 494, 495, 500), (492, 508, 511, 493), (496, 504, 519, 517), (521, 518, 497, 512), (518, 520, 499, 497), (519, 526, 527, 517), (521, 531, 528, 518), (507, 496, 517, 522), (524, 536, 537, 525), (518, 528, 529, 520), (517, 527, 530, 522), (522, 530, 531, 521), (520, 529, 526, 519), (516, 527, 526, 523), (514, 529, 528, 515), (524, 530, 527, 516), (523, 526, 529, 514), (515, 528, 531, 525), (525, 531, 530, 524), (515, 533, 535, 514), (525, 537, 533, 515), (516, 532, 536, 524), (523, 534, 532, 516), (447, 446, 492, 493), (448, 449, 495, 494), (452, 459, 505, 498), (454, 457, 503, 500), (456, 455, 501, 502), (464, 463, 509, 510), (462, 465, 511, 508), (460, 467, 513, 506), (450, 458, 504, 496), (453, 451, 497, 499), (459, 456, 502, 505), (455, 452, 498, 501), (457, 448, 494, 503), (449, 454, 500, 495), (461, 450, 496, 507), (451, 466, 512, 497), (463, 460, 506, 509), (467, 464, 510, 513), (446, 462, 508, 492), (465, 447, 493, 511), (473, 474, 520, 519), (475, 476, 522, 521), (476, 461, 507, 522), (474, 453, 499, 520), (458, 473, 519, 504), (466, 475, 521, 512), (488, 486, 532, 534), (487, 489, 535, 533), (486, 490, 536, 532), (489, 488, 534, 535), (491, 487, 533, 537), (490, 491, 537, 536), (538, 539, 553, 550), (545, 587, 588, 542), (551, 583, 584, 548), (549, 579, 580, 546), (543, 560, 541, 540), (563, 564, 565, 562), (567, 568, 569, 566), (571, 572, 573, 570), (574, 556, 559, 577), (578, 554, 557, 581), (582, 552, 555, 585), (586, 558, 561, 589), (547, 575, 576, 544), (591, 592, 593, 590), (596, 594, 595, 597), (600, 598, 599, 601), (604, 602, 603, 605), (608, 606, 607, 609), (610, 622, 625, 611), (617, 614, 660, 659), (623, 620, 656, 655), (621, 618, 652, 651), (615, 612, 613, 632), (646, 649, 631, 628), (650, 653, 629, 626), (654, 657, 627, 624), (658, 661, 633, 630), (619, 616, 648, 647), (668, 669, 667, 666), (672, 673, 671, 670), (676, 677, 675, 674), (680, 681, 679, 678), (539, 538, 610, 611), (540, 541, 613, 612), (550, 553, 625, 622), (560, 543, 615, 632), (543, 540, 612, 615), (541, 560, 632, 613), (545, 542, 614, 617), (561, 558, 630, 633), (547, 544, 616, 619), (559, 556, 628, 631), (549, 546, 618, 621), (557, 554, 626, 629), (551, 548, 620, 623), (555, 552, 624, 627), (538, 550, 622, 610), (553, 539, 611, 625), (564, 563, 635, 636), (562, 565, 637, 634), (563, 562, 634, 635), (565, 564, 636, 637), (568, 567, 639, 640), (566, 569, 641, 638), (567, 566, 638, 639), (569, 568, 640, 641), (572, 571, 643, 644), (570, 573, 645, 642), (571, 570, 642, 643), (573, 572, 644, 645), (574, 577, 649, 646), (576, 575, 647, 648), (578, 581, 653, 650), (580, 579, 651, 652), (582, 585, 657, 654), (584, 583, 655, 656), (586, 589, 661, 658), (588, 587, 659, 660), (575, 547, 619, 647), (544, 576, 648, 616), (556, 574, 646, 628), (577, 559, 631, 649), (579, 549, 621, 651), (546, 580, 652, 618), (554, 578, 650, 626), (581, 557, 629, 653), (583, 551, 623, 655), (548, 584, 656, 620), (552, 582, 654, 624), (585, 555, 627, 657), (587, 545, 617, 659), (542, 588, 660, 614), (558, 586, 658, 630), (589, 561, 633, 661), (592, 591, 663, 664), (590, 593, 665, 662), (591, 590, 662, 663), (593, 592, 664, 665), (595, 594, 666, 667), (596, 597, 669, 668), (594, 596, 668, 666), (597, 595, 667, 669), (599, 598, 670, 671), (600, 601, 673, 672), (598, 600, 672, 670), (601, 599, 671, 673), (603, 602, 674, 675), (604, 605, 677, 676), (602, 604, 676, 674), (605, 603, 675, 677), (607, 606, 678, 679), (608, 609, 681, 680), (606, 608, 680, 678), (609, 607, 679, 681), (695, 696, 697, 694), (687, 688, 689, 686), (683, 685, 689, 688), (684, 682, 687, 686), (685, 684, 686, 689), (682, 683, 688, 687), (691, 693, 697, 696), (692, 690, 695, 694), (693, 692, 694, 697), (690, 691, 696, 695), (702, 703, 701, 700), (698, 699, 703, 702), (708, 706, 707, 709), (704, 708, 709, 705), (698, 702, 708, 704), (699, 698, 704, 705), (701, 703, 709, 707), (700, 701, 707, 706), (702, 700, 706, 708), (703, 699, 705, 709), (715, 716, 717, 714), (711, 713, 717, 716), (712, 710, 715, 714), (713, 712, 714, 717), (710, 711, 716, 715), (723, 724, 725, 722), (719, 721, 725, 724), (720, 718, 723, 722), (721, 720, 722, 725), (718, 719, 724, 723), (728, 726, 727, 729), (731, 730, 733, 732), (728, 729, 730, 731), (727, 726, 732, 733), (736, 734, 735, 737), (739, 738, 741, 740), (736, 737, 738, 739), (735, 734, 740, 741), (744, 742, 743, 745), (747, 746, 749, 748), (744, 745, 746, 747), (743, 742, 748, 749), (752, 750, 751, 753), (755, 754, 757, 756), (752, 753, 754, 755), (751, 750, 756, 757), (760, 758, 759, 761), (763, 762, 765, 764), (760, 761, 762, 763), (759, 758, 764, 765), (780, 769, 772, 777), (778, 771, 774, 775), (776, 773, 768), (766, 767, 770, 779), (795, 792, 787, 784), (793, 790, 789, 786), (791, 783, 788), (781, 794, 785, 782), (767, 766, 781, 782), (777, 772, 787, 792), (771, 778, 793, 786), (775, 774, 789, 790), (773, 776, 791, 788), (779, 770, 785, 794), (769, 780, 795, 784), (766, 779, 794, 781), (770, 767, 782, 785), (780, 777, 792, 795), (772, 769, 784, 787), (778, 775, 790, 793), (774, 771, 786, 789), (776, 768, 783, 791), (768, 773, 788, 783), (798, 796, 797, 799), (802, 800, 801, 803), (806, 804, 805, 807), (810, 808, 809, 811), (814, 812, 813, 815), (818, 816, 817, 819), (822, 820, 821, 823), (826, 824, 825, 827)])
_uv = me_plane_006.uv_layers.new(name='UVMap')
_uv.uv.foreach_set('vector', [0.2068, 0.0, 0.3932, 0.0, 0.3932, 1.0, 0.2068, 1.0, 0.4068, 0.0, 0.5932, 0.0, 0.5932, 1.0, 0.4068, 1.0, 0.6068, 0.0, 0.7932, 0.0, 0.7932, 1.0, 0.6068, 1.0, 0.8068, 0.0, 1.0, 0.0, 1.0, 1.0, 0.8068, 1.0, 0.0, 0.0, 0.1932, 0.0, 0.1932, 1.0, 0.0, 1.0, 0.2068, 0.0, 0.2068, 1.0, 0.3932, 1.0, 0.3932, 0.0, 0.4068, 0.0, 0.4068, 1.0, 0.5932, 1.0, 0.5932, 0.0, 0.6068, 0.0, 0.6068, 1.0, 0.7932, 1.0, 0.7932, 0.0, 0.8068, 0.0, 0.8068, 1.0, 1.0, 1.0, 1.0, 0.0, 0.0, 0.0, 0.0, 1.0, 0.1932, 1.0, 0.1932, 0.0, 0.0, 0.0, 0.0, 1.0, 0.0, 1.0, 0.0, 0.0, 1.0, 1.0, 1.0, 0.0, 1.0, 0.0, 1.0, 1.0, 0.2068, 0.0, 0.2068, 1.0, 0.2068, 1.0, 0.2068, 0.0, 0.1932, 1.0, 0.1932, 0.0, 0.1932, 0.0, 0.1932, 1.0, 0.4068, 0.0, 0.4068, 1.0, 0.4068, 1.0, 0.4068, 0.0, 0.3932, 1.0, 0.3932, 0.0, 0.3932, 0.0, 0.3932, 1.0, 0.6068, 0.0, 0.6068, 1.0, 0.6068, 1.0, 0.6068, 0.0, 0.5932, 1.0, 0.5932, 0.0, 0.5932, 0.0, 0.5932, 1.0, 0.8068, 0.0, 0.8068, 1.0, 0.8068, 1.0, 0.8068, 0.0, 0.7932, 1.0, 0.7932, 0.0, 0.7932, 0.0, 0.7932, 1.0, 0.1932, 0.0, 0.0, 0.0, 0.0, 0.0, 0.1932, 0.0, 0.0, 1.0, 0.1932, 1.0, 0.1932, 1.0, 0.0, 1.0, 0.3932, 0.0, 0.2068, 0.0, 0.2068, 0.0, 0.3932, 0.0, 0.2068, 1.0, 0.3932, 1.0, 0.3932, 1.0, 0.2068, 1.0, 0.5932, 0.0, 0.4068, 0.0, 0.4068, 0.0, 0.5932, 0.0, 0.4068, 1.0, 0.5932, 1.0, 0.5932, 1.0, 0.4068, 1.0, 0.7932, 0.0, 0.6068, 0.0, 0.6068, 0.0, 0.7932, 0.0, 0.6068, 1.0, 0.7932, 1.0, 0.7932, 1.0, 0.6068, 1.0, 1.0, 0.0, 0.8068, 0.0, 0.8068, 0.0, 1.0, 0.0, 0.8068, 1.0, 1.0, 1.0, 1.0, 1.0, 0.8068, 1.0, 0.2722, 0.732, 0.2722, 0.0, 0.353, 0.107, 0.353, 0.625, 0.4423, 0.5432, 0.4423, 0.0, 0.5317, 0.1376, 0.5317, 0.4056, 0.6275, 0.2568, 0.6275, 0.5136, 0.5317, 0.3852, 0.09565, 1.0, 0.09565, 0.0, 0.1913, 0.116, 0.1913, 0.884, 0.0, 1.0, 1.0, 1.0, 0.768, 1.0, 0.0, 1.0, 0.0, 1.0, 1.0, 1.0, 0.768, 1.0, 0.0, 1.0, 0.0, 1.0, 1.0, 1.0, 0.768, 1.0, 0.0, 1.0, 0.1913, 0.0, 0.2722, 0.107, 0.2722, 0.625, 0.1913, 0.732, 0.353, 0.0, 0.4423, 0.1376, 0.4423, 0.4056, 0.353, 0.5432, 0.6275, 0.2568, 0.5317, 0.1284, 0.6275, 0.0, 0.0, 0.0, 0.09565, 0.116, 0.09565, 0.884, 0.0, 1.0, 0.0, 1.0, 0.0, 1.0, 0.768, 1.0, 1.0, 1.0, 0.0, 1.0, 0.0, 1.0, 0.768, 1.0, 1.0, 1.0, 0.0, 1.0, 0.0, 1.0, 0.768, 1.0, 1.0, 1.0, 0.6446, 0.0, 0.6446, 1.0, 0.6275, 1.0, 0.6275, 0.0, 0.6957, 0.107, 0.6957, 0.625, 0.6787, 0.625, 0.6787, 0.107, 0.7128, 0.0, 0.7128, 0.5432, 0.6957, 0.5432, 0.6957, 0.0, 0.7299, 0.1376, 0.7299, 0.4056, 0.7128, 0.4056, 0.7128, 0.1376, 0.7469, 0.2568, 0.7469, 0.5136, 0.7299, 0.5136, 0.7299, 0.2568, 0.6616, 0.116, 0.6616, 0.884, 0.6446, 0.884, 0.6446, 0.116, 0.6787, 0.0, 0.6787, 0.732, 0.6616, 0.732, 0.6616, 0.0, 0.6616, 0.0, 0.6616, 0.116, 0.6446, 0.116, 0.6446, 0.0, 0.6616, 0.884, 0.6616, 1.0, 0.6446, 1.0, 0.6446, 0.884, 0.6957, 0.0, 0.6957, 0.107, 0.6787, 0.107, 0.6787, 0.0, 0.6957, 0.625, 0.6957, 0.732, 0.6787, 0.732, 0.6787, 0.625, 0.7299, 0.0, 0.7299, 0.1376, 0.7128, 0.1376, 0.7128, 0.0, 0.7299, 0.4056, 0.7299, 0.5432, 0.7128, 0.5432, 0.7128, 0.4056, 0.7299, 0.2568, 0.7299, 0.1284, 0.7469, 0.1284, 0.7469, 0.2568, 0.7299, 0.1284, 0.7299, 0.0, 0.7469, 0.0, 0.7469, 0.1284, 1.0, 1.0, 0.0, 1.0, 0.0, 1.0, 1.0, 1.0, 0.0, 1.0, 0.768, 1.0, 0.768, 1.0, 0.0, 1.0, 0.0, 1.0, 0.0, 1.0, 0.0, 1.0, 0.0, 1.0, 0.768, 1.0, 1.0, 1.0, 1.0, 1.0, 0.768, 1.0, 1.0, 1.0, 0.0, 1.0, 0.0, 1.0, 1.0, 1.0, 0.0, 1.0, 0.768, 1.0, 0.768, 1.0, 0.0, 1.0, 0.0, 1.0, 0.0, 1.0, 0.0, 1.0, 0.0, 1.0, 0.768, 1.0, 1.0, 1.0, 1.0, 1.0, 0.768, 1.0, 1.0, 1.0, 0.0, 1.0, 0.0, 1.0, 1.0, 1.0, 0.0, 1.0, 0.768, 1.0, 0.768, 1.0, 0.0, 1.0, 0.0, 1.0, 0.0, 1.0, 0.0, 1.0, 0.0, 1.0, 0.768, 1.0, 1.0, 1.0, 1.0, 1.0, 0.768, 1.0, 0.375, 0.0, 0.625, 0.0, 0.625, 0.25, 0.375, 0.25, 0.375, 0.4173, 0.625, 0.4173, 0.625, 0.4438, 0.375, 0.4438, 0.375, 0.5, 0.625, 0.5, 0.625, 0.75, 0.375, 0.75, 0.375, 0.9451, 0.625, 0.9451, 0.625, 0.9716, 0.375, 0.9716, 0.375, 0.4451, 0.625, 0.4451, 0.625, 0.4716, 0.375, 0.4716, 0.8201, 0.5, 0.8466, 0.5, 0.8466, 0.75, 0.8201, 0.75, 0.375, 0.9729, 0.625, 0.9729, 0.625, 1.0, 0.375, 1.0, 0.625, 0.5, 0.6521, 0.5, 0.6521, 0.75, 0.625, 0.75, 0.6534, 0.5, 0.6799, 0.5, 0.6799, 0.75, 0.6534, 0.75, 0.6812, 0.5, 0.7077, 0.5, 0.7077, 0.75, 0.6812, 0.75, 0.709, 0.5, 0.7355, 0.5, 0.7355, 0.75, 0.709, 0.75, 0.7367, 0.5, 0.7633, 0.5, 0.7633, 0.75, 0.7367, 0.75, 0.7645, 0.5, 0.791, 0.5, 0.791, 0.75, 0.7645, 0.75, 0.7923, 0.5, 0.8188, 0.5, 0.8188, 0.75, 0.7923, 0.75, 0.8479, 0.5, 0.875, 0.5, 0.875, 0.75, 0.8479, 0.75, 0.375, 0.25, 0.625, 0.25, 0.625, 0.2771, 0.375, 0.2771, 0.375, 0.2784, 0.625, 0.2784, 0.625, 0.3049, 0.375, 0.3049, 0.375, 0.3062, 0.625, 0.3062, 0.625, 0.3327, 0.375, 0.3327, 0.375, 0.334, 0.625, 0.334, 0.625, 0.3605, 0.375, 0.3605, 0.375, 0.3617, 0.625, 0.3617, 0.625, 0.3883, 0.375, 0.3883, 0.375, 0.3895, 0.625, 0.3895, 0.625, 0.416, 0.375, 0.416, 0.375, 0.4729, 0.625, 0.4729, 0.625, 0.5, 0.375, 0.5, 0.375, 0.75, 0.625, 0.75, 0.625, 0.7771, 0.375, 0.7771, 0.375, 0.7784, 0.625, 0.7784, 0.625, 0.8049, 0.375, 0.8049, 0.375, 0.8062, 0.625, 0.8062, 0.625, 0.8327, 0.375, 0.8327, 0.375, 0.834, 0.625, 0.834, 0.625, 0.8605, 0.375, 0.8605, 0.375, 0.8617, 0.625, 0.8617, 0.625, 0.8883, 0.375, 0.8883, 0.375, 0.8895, 0.625, 0.8895, 0.625, 0.916, 0.375, 0.916, 0.375, 0.9173, 0.625, 0.9173, 0.625, 0.9438, 0.375, 0.9438, 0.2645, 0.5, 0.291, 0.5, 0.291, 0.75, 0.2645, 0.75, 0.625, 0.4716, 0.625, 0.7784, 0.3466, 0.75, 0.375, 0.4716, 0.625, 0.7771, 0.625, 0.4729, 0.3479, 0.5, 0.375, 0.7771, 0.625, 0.4438, 0.625, 0.8062, 0.3188, 0.75, 0.375, 0.4438, 0.625, 0.416, 0.625, 0.834, 0.291, 0.75, 0.375, 0.416, 0.625, 0.3883, 0.625, 0.8617, 0.2633, 0.75, 0.375, 0.3883, 0.625, 0.3605, 0.625, 0.8895, 0.2355, 0.75, 0.375, 0.3605, 0.625, 0.3327, 0.625, 0.9173, 0.2077, 0.75, 0.375, 0.3327, 0.625, 0.3049, 0.625, 0.9451, 0.1799, 0.75, 0.375, 0.3049, 0.625, 0.2771, 0.625, 0.9729, 0.1521, 0.75, 0.375, 0.2771, 0.375, 0.0, 0.375, 0.25, 0.625, 0.25, 0.625, 0.0, 0.375, 0.4173, 0.375, 0.4438, 0.625, 0.4438, 0.625, 0.4173, 0.375, 0.5, 0.375, 0.75, 0.625, 0.75, 0.625, 0.5, 0.375, 0.9451, 0.375, 0.9716, 0.625, 0.9716, 0.625, 0.9451, 0.375, 0.4451, 0.375, 0.4716, 0.625, 0.4716, 0.625, 0.4451, 0.8201, 0.5, 0.8201, 0.75, 0.8466, 0.75, 0.8466, 0.5, 0.375, 0.9729, 0.375, 1.0, 0.625, 1.0, 0.625, 0.9729, 0.625, 0.5, 0.625, 0.75, 0.6521, 0.75, 0.6521, 0.5, 0.6534, 0.5, 0.6534, 0.75, 0.6799, 0.75, 0.6799, 0.5, 0.6812, 0.5, 0.6812, 0.75, 0.7077, 0.75, 0.7077, 0.5, 0.709, 0.5, 0.709, 0.75, 0.7355, 0.75, 0.7355, 0.5, 0.7367, 0.5, 0.7367, 0.75, 0.7633, 0.75, 0.7633, 0.5, 0.7645, 0.5, 0.7645, 0.75, 0.791, 0.75, 0.791, 0.5, 0.7923, 0.5, 0.7923, 0.75, 0.8188, 0.75, 0.8188, 0.5, 0.8479, 0.5, 0.8479, 0.75, 0.875, 0.75, 0.875, 0.5, 0.375, 0.25, 0.375, 0.2771, 0.625, 0.2771, 0.625, 0.25, 0.375, 0.2784, 0.375, 0.3049, 0.625, 0.3049, 0.625, 0.2784, 0.375, 0.3062, 0.375, 0.3327, 0.625, 0.3327, 0.625, 0.3062, 0.375, 0.334, 0.375, 0.3605, 0.625, 0.3605, 0.625, 0.334, 0.375, 0.3617, 0.375, 0.3883, 0.625, 0.3883, 0.625, 0.3617, 0.375, 0.3895, 0.375, 0.416, 0.625, 0.416, 0.625, 0.3895, 0.375, 0.4729, 0.375, 0.5, 0.625, 0.5, 0.625, 0.4729, 0.375, 0.75, 0.375, 0.7771, 0.625, 0.7771, 0.625, 0.75, 0.375, 0.7784, 0.375, 0.8049, 0.625, 0.8049, 0.625, 0.7784, 0.375, 0.8062, 0.375, 0.8327, 0.625, 0.8327, 0.625, 0.8062, 0.375, 0.834, 0.375, 0.8605, 0.625, 0.8605, 0.625, 0.834, 0.375, 0.8617, 0.375, 0.8883, 0.625, 0.8883, 0.625, 0.8617, 0.375, 0.8895, 0.375, 0.916, 0.625, 0.916, 0.625, 0.8895, 0.375, 0.9173, 0.375, 0.9438, 0.625, 0.9438, 0.625, 0.9173, 0.2645, 0.5, 0.2645, 0.75, 0.291, 0.75, 0.291, 0.5, 0.625, 0.4716, 0.375, 0.4716, 0.3466, 0.75, 0.625, 0.7784, 0.625, 0.7771, 0.375, 0.7771, 0.3479, 0.5, 0.625, 0.4729, 0.625, 0.4438, 0.375, 0.4438, 0.3188, 0.75, 0.625, 0.8062, 0.625, 0.416, 0.375, 0.416, 0.291, 0.75, 0.625, 0.834, 0.625, 0.3883, 0.375, 0.3883, 0.2633, 0.75, 0.625, 0.8617, 0.625, 0.3605, 0.375, 0.3605, 0.2355, 0.75, 0.625, 0.8895, 0.625, 0.3327, 0.375, 0.3327, 0.2077, 0.75, 0.625, 0.9173, 0.625, 0.3049, 0.375, 0.3049, 0.1799, 0.75, 0.625, 0.9451, 0.625, 0.2771, 0.375, 0.2771, 0.1521, 0.75, 0.625, 0.9729, 0.375, 0.25, 0.625, 0.25, 0.625, 0.5, 0.375, 0.5, 0.375, 0.75, 0.625, 0.75, 0.625, 1.0, 0.375, 1.0, 0.125, 0.5, 0.375, 0.5, 0.375, 0.75, 0.125, 0.75, 0.625, 0.5, 0.875, 0.5, 0.875, 0.75, 0.625, 0.75, 0.375, 0.5, 0.375, 0.75, 0.625, 0.75, 0.625, 0.5, 0.375, 0.5, 0.625, 0.5, 0.625, 0.75, 0.375, 0.75, 0.375, 0.5, 0.625, 0.5, 0.625, 0.5, 0.375, 0.5, 0.375, 0.25, 0.375, 0.5, 0.625, 0.5, 0.625, 0.25, 0.375, 0.75, 0.375, 1.0, 0.625, 1.0, 0.625, 0.75, 0.125, 0.5, 0.125, 0.75, 0.375, 0.75, 0.375, 0.5, 0.625, 0.5, 0.625, 0.75, 0.875, 0.75, 0.875, 0.5, 0.375, 0.5, 0.625, 0.5, 0.625, 0.75, 0.375, 0.75, 0.375, 0.5, 0.375, 0.75, 0.625, 0.75, 0.625, 0.5, 0.375, 0.5, 0.375, 0.5, 0.625, 0.5, 0.625, 0.5, 0.375, 0.25, 0.375, 0.5, 0.625, 0.5, 0.625, 0.25, 0.375, 0.5, 0.375, 0.75, 0.625, 0.75, 0.625, 0.5, 0.375, 0.75, 0.375, 1.0, 0.625, 1.0, 0.625, 0.75, 0.125, 0.5, 0.125, 0.75, 0.375, 0.75, 0.375, 0.5, 0.625, 0.5, 0.625, 0.75, 0.875, 0.75, 0.875, 0.5, 0.375, 0.25, 0.375, 0.5, 0.625, 0.5, 0.625, 0.25, 0.375, 0.5, 0.375, 0.75, 0.625, 0.75, 0.625, 0.5, 0.375, 0.75, 0.375, 1.0, 0.625, 1.0, 0.625, 0.75, 0.125, 0.5, 0.125, 0.75, 0.375, 0.75, 0.375, 0.5, 0.625, 0.5, 0.625, 0.75, 0.875, 0.75, 0.875, 0.5, 0.375, 0.5, 0.625, 0.5, 0.625, 0.75, 0.375, 0.75, 0.375, 0.5, 0.375, 0.75, 0.625, 0.75, 0.625, 0.5, 0.375, 0.5, 0.375, 0.5, 0.625, 0.5, 0.625, 0.5, 0.375, 0.5, 0.625, 0.5, 0.625, 0.75, 0.375, 0.75, 0.375, 0.5, 0.375, 0.75, 0.625, 0.75, 0.625, 0.5, 0.375, 0.5, 0.375, 0.5, 0.625, 0.5, 0.625, 0.5, 0.8655, 0.00918, 0.9199, 0.00918, 0.9199, 0.1627, 0.8655, 0.1627, 0.8655, 0.00918, 0.8655, 0.1627, 0.9199, 0.1627, 0.9199, 0.00918, 0.9199, 0.00918, 0.8655, 0.00918, 0.8655, 0.00918, 0.9199, 0.00918, 0.8655, 0.00918, 0.8655, 0.1627, 0.8655, 0.1627, 0.8655, 0.00918, 0.9199, 0.1627, 0.9199, 0.00918, 0.9199, 0.00918, 0.9199, 0.1627, 0.8655, 0.00918, 0.8655, 0.1627, 0.9199, 0.1627, 0.9199, 0.00918, 0.8655, 0.00918, 0.9199, 0.00918, 0.9199, 0.1627, 0.8655, 0.1627, 0.9199, 0.00918, 0.9199, 0.00918, 0.8655, 0.00918, 0.8655, 0.00918, 0.8655, 0.00918, 0.8655, 0.00918, 0.8655, 0.1627, 0.8655, 0.1627, 0.9199, 0.1627, 0.9199, 0.1627, 0.9199, 0.00918, 0.9199, 0.00918, 0.125, 0.5, 0.375, 0.5, 0.375, 0.75, 0.125, 0.75, 0.875, 0.75, 0.625, 0.75, 0.625, 0.5, 0.875, 0.5, 0.625, 0.5, 0.625, 0.75, 0.375, 0.75, 0.375, 0.5, 0.625, 0.0, 0.625, 0.25, 0.375, 0.25, 0.375, 0.0, 0.375, 0.5546, 0.125, 0.5546, 0.125, 0.5546, 0.375, 0.5546, 0.375, 0.6954, 0.375, 0.7109, 0.375, 0.7109, 0.375, 0.6954, 0.125, 0.5391, 0.375, 0.5391, 0.375, 0.5391, 0.125, 0.5391, 0.125, 0.6954, 0.375, 0.6954, 0.375, 0.6954, 0.125, 0.6954, 0.375, 0.7109, 0.125, 0.7109, 0.125, 0.7109, 0.375, 0.7109, 0.375, 0.5391, 0.375, 0.5546, 0.375, 0.5546, 0.375, 0.5391, 0.375, 0.1954, 0.375, 0.2109, 0.375, 0.2109, 0.375, 0.1954, 0.375, 0.03906, 0.375, 0.05459, 0.375, 0.05459, 0.375, 0.03906, 0.8655, 0.00918, 0.9199, 0.00918, 0.9199, 0.1627, 0.8655, 0.1627, 0.8655, 0.00918, 0.8655, 0.1627, 0.9199, 0.1627, 0.9199, 0.00918, 0.9199, 0.00918, 0.8655, 0.00918, 0.8655, 0.00918, 0.9199, 0.00918, 0.8655, 0.00918, 0.8655, 0.1627, 0.8655, 0.1627, 0.8655, 0.00918, 0.9199, 0.1627, 0.9199, 0.00918, 0.9199, 0.00918, 0.9199, 0.1627, 0.8655, 0.00918, 0.8655, 0.1627, 0.9199, 0.1627, 0.9199, 0.00918, 0.8655, 0.00918, 0.9199, 0.00918, 0.9199, 0.1627, 0.8655, 0.1627, 0.9199, 0.00918, 0.9199, 0.00918, 0.8655, 0.00918, 0.8655, 0.00918, 0.8655, 0.00918, 0.8655, 0.00918, 0.8655, 0.1627, 0.8655, 0.1627, 0.9199, 0.1627, 0.9199, 0.1627, 0.9199, 0.00918, 0.9199, 0.00918, 0.125, 0.5, 0.375, 0.5, 0.375, 0.75, 0.125, 0.75, 0.875, 0.75, 0.625, 0.75, 0.625, 0.5, 0.875, 0.5, 0.625, 0.5, 0.625, 0.75, 0.375, 0.75, 0.375, 0.5, 0.625, 0.0, 0.625, 0.25, 0.375, 0.25, 0.375, 0.0, 0.375, 0.5546, 0.125, 0.5546, 0.125, 0.5546, 0.375, 0.5546, 0.375, 0.6954, 0.375, 0.7109, 0.375, 0.7109, 0.375, 0.6954, 0.125, 0.5391, 0.375, 0.5391, 0.375, 0.5391, 0.125, 0.5391, 0.125, 0.6954, 0.375, 0.6954, 0.375, 0.6954, 0.125, 0.6954, 0.375, 0.7109, 0.125, 0.7109, 0.125, 0.7109, 0.375, 0.7109, 0.375, 0.5391, 0.375, 0.5546, 0.375, 0.5546, 0.375, 0.5391, 0.375, 0.1954, 0.375, 0.2109, 0.375, 0.2109, 0.375, 0.1954, 0.375, 0.03906, 0.375, 0.05459, 0.375, 0.05459, 0.375, 0.03906, 0.8655, 0.00918, 0.9199, 0.00918, 0.9199, 0.1627, 0.8655, 0.1627, 0.8655, 0.00918, 0.8655, 0.1627, 0.9199, 0.1627, 0.9199, 0.00918, 0.9199, 0.00918, 0.8655, 0.00918, 0.8655, 0.00918, 0.9199, 0.00918, 0.8655, 0.00918, 0.8655, 0.1627, 0.8655, 0.1627, 0.8655, 0.00918, 0.9199, 0.1627, 0.9199, 0.00918, 0.9199, 0.00918, 0.9199, 0.1627, 0.8655, 0.00918, 0.8655, 0.1627, 0.9199, 0.1627, 0.9199, 0.00918, 0.8655, 0.00918, 0.9199, 0.00918, 0.9199, 0.1627, 0.8655, 0.1627, 0.9199, 0.00918, 0.9199, 0.00918, 0.8655, 0.00918, 0.8655, 0.00918, 0.8655, 0.00918, 0.8655, 0.00918, 0.8655, 0.1627, 0.8655, 0.1627, 0.9199, 0.1627, 0.9199, 0.1627, 0.9199, 0.00918, 0.9199, 0.00918, 0.125, 0.5, 0.375, 0.5, 0.375, 0.75, 0.125, 0.75, 0.875, 0.75, 0.625, 0.75, 0.625, 0.5, 0.875, 0.5, 0.625, 0.5, 0.625, 0.75, 0.375, 0.75, 0.375, 0.5, 0.625, 0.0, 0.625, 0.25, 0.375, 0.25, 0.375, 0.0, 0.375, 0.5546, 0.125, 0.5546, 0.125, 0.5546, 0.375, 0.5546, 0.375, 0.6954, 0.375, 0.7109, 0.375, 0.7109, 0.375, 0.6954, 0.125, 0.5391, 0.375, 0.5391, 0.375, 0.5391, 0.125, 0.5391, 0.125, 0.6954, 0.375, 0.6954, 0.375, 0.6954, 0.125, 0.6954, 0.375, 0.7109, 0.125, 0.7109, 0.125, 0.7109, 0.375, 0.7109, 0.375, 0.5391, 0.375, 0.5546, 0.375, 0.5546, 0.375, 0.5391, 0.375, 0.1954, 0.375, 0.2109, 0.375, 0.2109, 0.375, 0.1954, 0.375, 0.03906, 0.375, 0.05459, 0.375, 0.05459, 0.375, 0.03906, 0.8655, 0.00918, 0.9199, 0.00918, 0.9199, 0.1627, 0.8655, 0.1627, 0.8655, 0.00918, 0.8655, 0.1627, 0.9199, 0.1627, 0.9199, 0.00918, 0.9199, 0.00918, 0.8655, 0.00918, 0.8655, 0.00918, 0.9199, 0.00918, 0.8655, 0.00918, 0.8655, 0.1627, 0.8655, 0.1627, 0.8655, 0.00918, 0.9199, 0.1627, 0.9199, 0.00918, 0.9199, 0.00918, 0.9199, 0.1627, 0.8655, 0.00918, 0.8655, 0.1627, 0.9199, 0.1627, 0.9199, 0.00918, 0.8655, 0.00918, 0.9199, 0.00918, 0.9199, 0.1627, 0.8655, 0.1627, 0.9199, 0.00918, 0.9199, 0.00918, 0.8655, 0.00918, 0.8655, 0.00918, 0.8655, 0.00918, 0.8655, 0.00918, 0.8655, 0.1627, 0.8655, 0.1627, 0.9199, 0.1627, 0.9199, 0.1627, 0.9199, 0.00918, 0.9199, 0.00918, 0.125, 0.5, 0.375, 0.5, 0.375, 0.75, 0.125, 0.75, 0.875, 0.75, 0.625, 0.75, 0.625, 0.5, 0.875, 0.5, 0.625, 0.5, 0.625, 0.75, 0.375, 0.75, 0.375, 0.5, 0.625, 0.0, 0.625, 0.25, 0.375, 0.25, 0.375, 0.0, 0.375, 0.5546, 0.125, 0.5546, 0.125, 0.5546, 0.375, 0.5546, 0.375, 0.6954, 0.375, 0.7109, 0.375, 0.7109, 0.375, 0.6954, 0.125, 0.5391, 0.375, 0.5391, 0.375, 0.5391, 0.125, 0.5391, 0.125, 0.6954, 0.375, 0.6954, 0.375, 0.6954, 0.125, 0.6954, 0.375, 0.7109, 0.125, 0.7109, 0.125, 0.7109, 0.375, 0.7109, 0.375, 0.5391, 0.375, 0.5546, 0.375, 0.5546, 0.375, 0.5391, 0.375, 0.1954, 0.375, 0.2109, 0.375, 0.2109, 0.375, 0.1954, 0.375, 0.03906, 0.375, 0.05459, 0.375, 0.05459, 0.375, 0.03906, 0.8067, 0.5539, 0.8067, 0.3457, 0.8297, 0.3457, 0.8297, 0.5539, 0.0, 0.1707, 1.0, 0.1707, 1.0, 0.3293, 0.0, 0.3293, 0.0, 0.6707, 1.0, 0.6707, 1.0, 0.8293, 0.0, 0.8293, 0.0, 0.8373, 1.0, 0.8373, 1.0, 1.0, 0.0, 1.0, 0.0, 0.0, 1.0, 0.0, 1.0, 0.1627, 0.0, 0.1627, 0.0, 0.5, 0.4402, 0.5, 0.4402, 0.6627, 0.0, 0.6627, 0.5598, 0.3373, 1.0, 0.3373, 1.0, 0.5, 0.5598, 0.5, 0.5598, 0.5, 1.0, 0.5, 1.0, 0.6627, 0.5598, 0.6627, 0.256, 0.0, 0.1264, 0.1729, 0.0, 0.1729, 0.0, 0.0, 0.512, 0.0, 0.3824, 0.1729, 0.256, 0.1729, 0.256, 0.0, 0.0, 0.3373, 0.4402, 0.3373, 0.4402, 0.5, 0.0, 0.5, 0.8067, 0.7621, 0.8067, 0.5539, 0.8297, 0.5539, 0.8297, 0.7621, 0.3824, 0.1729, 0.512, 0.3457, 0.256, 0.3457, 0.256, 0.1729, 0.1264, 0.1729, 0.256, 0.3457, 0.0, 0.3457, 0.0, 0.1729, 0.5085, 0.67, 0.7628, 0.67, 0.7628, 0.926, 0.5085, 0.926, 0.2543, 0.67, 0.5085, 0.67, 0.5085, 0.926, 0.2543, 0.926, 0.2312, 0.5186, 0.2312, 0.3688, 0.2543, 0.3457, 0.2543, 0.5186, 0.02304, 0.3688, 0.02304, 0.5186, 0.0, 0.5186, 0.0, 0.3457, 0.2312, 0.6684, 0.2312, 0.5186, 0.2543, 0.5186, 0.2543, 0.6914, 0.2312, 0.3688, 0.02304, 0.3688, 0.0, 0.3457, 0.2543, 0.3457, 0.02304, 0.5186, 0.02304, 0.6684, 0.0, 0.6914, 0.0, 0.5186, 0.02304, 0.6684, 0.2312, 0.6684, 0.2543, 0.6914, 0.0, 0.6914, 0.7837, 0.4955, 0.7837, 0.3457, 0.8067, 0.3457, 0.8067, 0.4955, 0.7837, 0.6454, 0.7837, 0.4955, 0.8067, 0.4955, 0.8067, 0.6454, 0.7606, 0.4955, 0.7606, 0.3457, 0.7837, 0.3457, 0.7837, 0.4955, 0.7606, 0.6454, 0.7606, 0.4955, 0.7837, 0.4955, 0.7837, 0.6454, 0.549, 0.641, 0.549, 0.641, 0.451, 0.641, 0.451, 0.641, 0.0, 0.1707, 0.0, 0.3293, 1.0, 0.3293, 1.0, 0.1707, 0.0, 0.6707, 0.0, 0.8293, 1.0, 0.8293, 1.0, 0.6707, 0.0, 0.8373, 0.0, 1.0, 1.0, 1.0, 1.0, 0.8373, 0.0, 0.0, 0.0, 0.1627, 1.0, 0.1627, 1.0, 0.0, 0.0, 0.5, 0.0, 0.6627, 0.4402, 0.6627, 0.4402, 0.5, 0.5598, 0.3373, 0.5598, 0.5, 1.0, 0.5, 1.0, 0.3373, 0.5598, 0.5, 0.5598, 0.6627, 1.0, 0.6627, 1.0, 0.5, 0.5074, 0.3508, 0.7606, 0.3457, 0.7582, 0.5078, 0.6358, 0.5078, 0.2543, 0.3508, 0.5074, 0.3457, 0.505, 0.5078, 0.3826, 0.5078, 0.0, 0.3373, 0.0, 0.5, 0.4402, 0.5, 0.4402, 0.3373, 0.451, 0.359, 0.451, 0.359, 0.549, 0.359, 0.549, 0.359, 0.3826, 0.5078, 0.505, 0.5078, 0.5074, 0.67, 0.2543, 0.6649, 0.6358, 0.5078, 0.7582, 0.5078, 0.7606, 0.67, 0.5074, 0.6649, 0.2426, 0.6914, 0.2377, 0.9446, 0.004909, 0.9446, 0.0, 0.6914, 1.0, 0.0, 0.9951, 0.2532, 0.7623, 0.2532, 0.7574, 0.0, 0.451, 0.5, 0.4402, 0.5, 0.4402, 0.6627, 0.451, 0.641, 0.549, 0.641, 0.5598, 0.6627, 0.5598, 0.5, 0.549, 0.5, 0.451, 0.359, 0.4402, 0.3373, 0.4402, 0.5, 0.451, 0.5, 0.451, 0.641, 0.4402, 0.6627, 0.5598, 0.6627, 0.549, 0.641, 0.549, 0.5, 0.5598, 0.5, 0.5598, 0.3373, 0.549, 0.359, 0.549, 0.359, 0.5598, 0.3373, 0.4402, 0.3373, 0.451, 0.359, 0.549, 0.5, 0.549, 0.5, 0.549, 0.641, 0.549, 0.641, 0.549, 0.359, 0.549, 0.359, 0.549, 0.5, 0.549, 0.5, 0.451, 0.5, 0.451, 0.5, 0.451, 0.359, 0.451, 0.359, 0.451, 0.641, 0.451, 0.641, 0.451, 0.5, 0.451, 0.5, 1.0, 0.0, 0.0, 0.0, 0.0, 0.0, 1.0, 0.0, 0.0, 1.0, 1.0, 1.0, 1.0, 1.0, 0.0, 1.0, 1.0, 0.6707, 0.0, 0.6707, 0.0, 0.6707, 1.0, 0.6707, 1.0, 0.8373, 0.0, 0.8373, 0.0, 0.8373, 1.0, 0.8373, 0.0, 0.8293, 1.0, 0.8293, 1.0, 0.8293, 0.0, 0.8293, 1.0, 0.1707, 0.0, 0.1707, 0.0, 0.1707, 1.0, 0.1707, 0.0, 0.1627, 1.0, 0.1627, 1.0, 0.1627, 0.0, 0.1627, 0.0, 0.3293, 1.0, 0.3293, 1.0, 0.3293, 0.0, 0.3293, 0.0, 0.5, 0.0, 0.6627, 0.0, 0.6627, 0.0, 0.5, 1.0, 0.6627, 1.0, 0.5, 1.0, 0.5, 1.0, 0.6627, 0.0, 0.6707, 0.0, 0.8293, 0.0, 0.8293, 0.0, 0.6707, 1.0, 0.8293, 1.0, 0.6707, 1.0, 0.6707, 1.0, 0.8293, 0.0, 0.8373, 0.0, 1.0, 0.0, 1.0, 0.0, 0.8373, 1.0, 1.0, 1.0, 0.8373, 1.0, 0.8373, 1.0, 1.0, 0.0, 0.3373, 0.0, 0.5, 0.0, 0.5, 0.0, 0.3373, 1.0, 0.5, 1.0, 0.3373, 1.0, 0.3373, 1.0, 0.5, 0.0, 0.1707, 0.0, 0.3293, 0.0, 0.3293, 0.0, 0.1707, 1.0, 0.3293, 1.0, 0.1707, 1.0, 0.1707, 1.0, 0.3293, 0.0, 0.0, 0.0, 0.1627, 0.0, 0.1627, 0.0, 0.0, 1.0, 0.1627, 1.0, 0.0, 1.0, 0.0, 1.0, 0.1627, 0.0, 0.0, 0.0, 0.0, 0.0, 0.0, 0.0, 0.0, 0.0, 0.0, 0.0, 0.0, 0.0, 0.0, 0.0, 0.0, 0.4402, 0.3373, 0.0, 0.3373, 0.0, 0.3373, 0.4402, 0.3373, 0.5598, 0.6627, 1.0, 0.6627, 1.0, 0.6627, 0.5598, 0.6627, 0.0, 0.6627, 0.4402, 0.6627, 0.4402, 0.6627, 0.0, 0.6627, 1.0, 0.3373, 0.5598, 0.3373, 0.5598, 0.3373, 1.0, 0.3373, 0.5306, 0.01315, 0.5306, 0.163, 0.512, 0.163, 0.5175, 0.0, 0.7388, 0.163, 0.7388, 0.01315, 0.752, 0.0, 0.7574, 0.163, 0.5306, 0.163, 0.5306, 0.3128, 0.5175, 0.3259, 0.512, 0.163, 0.7388, 0.01315, 0.5306, 0.01315, 0.5175, 0.0, 0.752, 0.0, 0.7388, 0.3128, 0.7388, 0.163, 0.7574, 0.163, 0.752, 0.3259, 0.5306, 0.3128, 0.7388, 0.3128, 0.752, 0.3259, 0.5175, 0.3259, 0.0, 0.0, 1.0, 0.0, 1.0, 0.1617, 0.0, 0.1617, 0.0, 0.6717, 0.3029, 0.6717, 0.3029, 0.8283, 0.0, 0.8283, 0.0, 0.1717, 0.3029, 0.1717, 0.3029, 0.3283, 0.0, 0.3283, 0.0, 0.3383, 0.3029, 0.3383, 0.3029, 0.495, 0.0, 0.495, 0.0, 0.8383, 1.0, 0.8383, 1.0, 1.0, 0.0, 1.0, 0.0, 0.1717, 1.0, 0.1717, 1.0, 0.3283, 0.0, 0.3283, 0.0, 0.1717, 1.0, 0.1717, 1.0, 0.3283, 0.0, 0.3283, 0.0, 0.1717, 1.0, 0.1717, 1.0, 0.3283, 0.0, 0.3283, 0.6971, 0.505, 1.0, 0.505, 1.0, 0.6617, 0.6971, 0.6617, 0.6971, 0.3383, 1.0, 0.3383, 1.0, 0.495, 0.6971, 0.495, 0.6971, 0.1717, 1.0, 0.1717, 1.0, 0.3283, 0.6971, 0.3283, 0.6971, 0.6717, 1.0, 0.6717, 1.0, 0.8283, 0.6971, 0.8283, 0.0, 0.505, 0.3029, 0.505, 0.3029, 0.6617, 0.0, 0.6617, 0.0, 0.1717, 1.0, 0.1717, 1.0, 0.3283, 0.0, 0.3283, 0.6971, 0.3383, 0.719, 0.3383, 0.719, 0.495, 0.6971, 0.495, 0.6971, 0.3383, 0.719, 0.3383, 0.719, 0.495, 0.6971, 0.495, 0.6971, 0.3383, 0.719, 0.3383, 0.719, 0.495, 0.6971, 0.495, 0.6971, 0.3383, 0.719, 0.3383, 0.719, 0.495, 0.6971, 0.495, 0.0, 0.0, 0.0, 0.1617, 1.0, 0.1617, 1.0, 0.0, 0.0, 0.6717, 0.0, 0.8283, 0.3029, 0.8283, 0.3029, 0.6717, 0.0, 0.1717, 0.0, 0.3283, 0.3029, 0.3283, 0.3029, 0.1717, 0.0, 0.3383, 0.0, 0.495, 0.3029, 0.495, 0.3029, 0.3383, 0.0, 0.8383, 0.0, 1.0, 1.0, 1.0, 1.0, 0.8383, 0.6971, 0.505, 0.6971, 0.6617, 1.0, 0.6617, 1.0, 0.505, 0.6971, 0.3383, 0.6971, 0.495, 1.0, 0.495, 1.0, 0.3383, 0.6971, 0.1717, 0.6971, 0.3283, 1.0, 0.3283, 1.0, 0.1717, 0.6971, 0.6717, 0.6971, 0.8283, 1.0, 0.8283, 1.0, 0.6717, 0.0, 0.505, 0.0, 0.6617, 0.3029, 0.6617, 0.3029, 0.505, 0.6971, 0.3383, 0.6971, 0.495, 0.719, 0.495, 0.719, 0.3383, 0.6971, 0.3383, 0.6971, 0.495, 0.719, 0.495, 0.719, 0.3383, 0.6971, 0.3383, 0.6971, 0.495, 0.719, 0.495, 0.719, 0.3383, 0.6971, 0.3383, 0.6971, 0.495, 0.719, 0.495, 0.719, 0.3383, 1.0, 0.0, 0.0, 0.0, 0.0, 0.0, 1.0, 0.0, 0.0, 1.0, 1.0, 1.0, 1.0, 1.0, 0.0, 1.0, 0.0, 0.1617, 1.0, 0.1617, 1.0, 0.1617, 0.0, 0.1617, 1.0, 0.8383, 0.0, 0.8383, 0.0, 0.8383, 1.0, 0.8383, 0.0, 0.8383, 0.0, 1.0, 0.0, 1.0, 0.0, 0.8383, 1.0, 1.0, 1.0, 0.8383, 1.0, 0.8383, 1.0, 1.0, 0.0, 0.6717, 0.0, 0.8283, 0.0, 0.8283, 0.0, 0.6717, 1.0, 0.8283, 1.0, 0.6717, 1.0, 0.6717, 1.0, 0.8283, 0.0, 0.505, 0.0, 0.6617, 0.0, 0.6617, 0.0, 0.505, 1.0, 0.6617, 1.0, 0.505, 1.0, 0.505, 1.0, 0.6617, 0.0, 0.3383, 0.0, 0.495, 0.0, 0.495, 0.0, 0.3383, 1.0, 0.495, 1.0, 0.3383, 1.0, 0.3383, 1.0, 0.495, 0.0, 0.1717, 0.0, 0.3283, 0.0, 0.3283, 0.0, 0.1717, 1.0, 0.3283, 1.0, 0.1717, 1.0, 0.1717, 1.0, 0.3283, 0.0, 0.0, 0.0, 0.1617, 0.0, 0.1617, 0.0, 0.0, 1.0, 0.1617, 1.0, 0.0, 1.0, 0.0, 1.0, 0.1617, 1.0, 0.1717, 0.0, 0.1717, 0.0, 0.1717, 1.0, 0.1717, 0.0, 0.3283, 1.0, 0.3283, 1.0, 0.3283, 0.0, 0.3283, 0.0, 0.1717, 0.0, 0.3283, 0.0, 0.3283, 0.0, 0.1717, 1.0, 0.3283, 1.0, 0.1717, 1.0, 0.1717, 1.0, 0.3283, 1.0, 0.1717, 0.0, 0.1717, 0.0, 0.1717, 1.0, 0.1717, 0.0, 0.3283, 1.0, 0.3283, 1.0, 0.3283, 0.0, 0.3283, 0.0, 0.1717, 0.0, 0.3283, 0.0, 0.3283, 0.0, 0.1717, 1.0, 0.3283, 1.0, 0.1717, 1.0, 0.1717, 1.0, 0.3283, 1.0, 0.1717, 0.0, 0.1717, 0.0, 0.1717, 1.0, 0.1717, 0.0, 0.3283, 1.0, 0.3283, 1.0, 0.3283, 0.0, 0.3283, 0.0, 0.1717, 0.0, 0.3283, 0.0, 0.3283, 0.0, 0.1717, 1.0, 0.3283, 1.0, 0.1717, 1.0, 0.1717, 1.0, 0.3283, 0.6971, 0.505, 0.6971, 0.6617, 0.6971, 0.6617, 0.6971, 0.505, 0.3029, 0.6617, 0.3029, 0.505, 0.3029, 0.505, 0.3029, 0.6617, 0.6971, 0.3383, 0.6971, 0.495, 0.6971, 0.495, 0.6971, 0.3383, 0.3029, 0.495, 0.3029, 0.3383, 0.3029, 0.3383, 0.3029, 0.495, 0.6971, 0.1717, 0.6971, 0.3283, 0.6971, 0.3283, 0.6971, 0.1717, 0.3029, 0.3283, 0.3029, 0.1717, 0.3029, 0.1717, 0.3029, 0.3283, 0.6971, 0.6717, 0.6971, 0.8283, 0.6971, 0.8283, 0.6971, 0.6717, 0.3029, 0.8283, 0.3029, 0.6717, 0.3029, 0.6717, 0.3029, 0.8283, 0.3029, 0.505, 0.0, 0.505, 0.0, 0.505, 0.3029, 0.505, 0.0, 0.6617, 0.3029, 0.6617, 0.3029, 0.6617, 0.0, 0.6617, 1.0, 0.505, 0.6971, 0.505, 0.6971, 0.505, 1.0, 0.505, 0.6971, 0.6617, 1.0, 0.6617, 1.0, 0.6617, 0.6971, 0.6617, 0.3029, 0.3383, 0.0, 0.3383, 0.0, 0.3383, 0.3029, 0.3383, 0.0, 0.495, 0.3029, 0.495, 0.3029, 0.495, 0.0, 0.495, 1.0, 0.3383, 0.6971, 0.3383, 0.6971, 0.3383, 1.0, 0.3383, 0.6971, 0.495, 1.0, 0.495, 1.0, 0.495, 0.6971, 0.495, 0.3029, 0.1717, 0.0, 0.1717, 0.0, 0.1717, 0.3029, 0.1717, 0.0, 0.3283, 0.3029, 0.3283, 0.3029, 0.3283, 0.0, 0.3283, 1.0, 0.1717, 0.6971, 0.1717, 0.6971, 0.1717, 1.0, 0.1717, 0.6971, 0.3283, 1.0, 0.3283, 1.0, 0.3283, 0.6971, 0.3283, 0.3029, 0.6717, 0.0, 0.6717, 0.0, 0.6717, 0.3029, 0.6717, 0.0, 0.8283, 0.3029, 0.8283, 0.3029, 0.8283, 0.0, 0.8283, 1.0, 0.6717, 0.6971, 0.6717, 0.6971, 0.6717, 1.0, 0.6717, 0.6971, 0.8283, 1.0, 0.8283, 1.0, 0.8283, 0.6971, 0.8283, 1.0, 0.1717, 0.0, 0.1717, 0.0, 0.1717, 1.0, 0.1717, 0.0, 0.3283, 1.0, 0.3283, 1.0, 0.3283, 0.0, 0.3283, 0.0, 0.1717, 0.0, 0.3283, 0.0, 0.3283, 0.0, 0.1717, 1.0, 0.3283, 1.0, 0.1717, 1.0, 0.1717, 1.0, 0.3283, 0.719, 0.495, 0.719, 0.3383, 0.719, 0.3383, 0.719, 0.495, 0.6971, 0.3383, 0.6971, 0.495, 0.6971, 0.495, 0.6971, 0.3383, 0.719, 0.3383, 0.6971, 0.3383, 0.6971, 0.3383, 0.719, 0.3383, 0.6971, 0.495, 0.719, 0.495, 0.719, 0.495, 0.6971, 0.495, 0.719, 0.495, 0.719, 0.3383, 0.719, 0.3383, 0.719, 0.495, 0.6971, 0.3383, 0.6971, 0.495, 0.6971, 0.495, 0.6971, 0.3383, 0.719, 0.3383, 0.6971, 0.3383, 0.6971, 0.3383, 0.719, 0.3383, 0.6971, 0.495, 0.719, 0.495, 0.719, 0.495, 0.6971, 0.495, 0.719, 0.495, 0.719, 0.3383, 0.719, 0.3383, 0.719, 0.495, 0.6971, 0.3383, 0.6971, 0.495, 0.6971, 0.495, 0.6971, 0.3383, 0.719, 0.3383, 0.6971, 0.3383, 0.6971, 0.3383, 0.719, 0.3383, 0.6971, 0.495, 0.719, 0.495, 0.719, 0.495, 0.6971, 0.495, 0.719, 0.495, 0.719, 0.3383, 0.719, 0.3383, 0.719, 0.495, 0.6971, 0.3383, 0.6971, 0.495, 0.6971, 0.495, 0.6971, 0.3383, 0.719, 0.3383, 0.6971, 0.3383, 0.6971, 0.3383, 0.719, 0.3383, 0.6971, 0.495, 0.719, 0.495, 0.719, 0.495, 0.6971, 0.495, 0.0, 0.0, 1.0, 0.0, 1.0, 1.0, 0.0, 1.0, 0.0, 0.0, 1.0, 0.0, 1.0, 1.0, 0.0, 1.0, 1.0, 0.0, 1.0, 1.0, 1.0, 1.0, 1.0, 0.0, 0.0, 1.0, 0.0, 0.0, 0.0, 0.0, 0.0, 1.0, 1.0, 1.0, 0.0, 1.0, 0.0, 1.0, 1.0, 1.0, 0.0, 0.0, 1.0, 0.0, 1.0, 0.0, 0.0, 0.0, 1.0, 0.0, 1.0, 1.0, 1.0, 1.0, 1.0, 0.0, 0.0, 1.0, 0.0, 0.0, 0.0, 0.0, 0.0, 1.0, 1.0, 1.0, 0.0, 1.0, 0.0, 1.0, 1.0, 1.0, 0.0, 0.0, 1.0, 0.0, 1.0, 0.0, 0.0, 0.0, 0.0, 0.5, 1.0, 0.5, 1.0, 1.0, 0.0, 1.0, 0.0, 0.0, 1.0, 0.0, 1.0, 0.5, 0.0, 0.5, 0.0, 0.5, 0.0, 1.0, 1.0, 1.0, 1.0, 0.5, 0.0, 0.0, 0.0, 0.5, 1.0, 0.5, 1.0, 0.0, 0.0, 0.0, 0.0, 0.5, 0.0, 0.5, 0.0, 0.0, 1.0, 0.0, 0.0, 0.0, 0.0, 0.0, 1.0, 0.0, 1.0, 1.0, 1.0, 0.5, 1.0, 0.5, 1.0, 1.0, 0.0, 1.0, 1.0, 1.0, 1.0, 1.0, 0.0, 1.0, 0.0, 0.5, 0.0, 1.0, 0.0, 1.0, 0.0, 0.5, 1.0, 0.5, 1.0, 0.0, 1.0, 0.0, 1.0, 0.5, 0.0, 0.0, 1.0, 0.0, 1.0, 1.0, 0.0, 1.0, 1.0, 0.0, 1.0, 1.0, 1.0, 1.0, 1.0, 0.0, 0.0, 1.0, 0.0, 0.0, 0.0, 0.0, 0.0, 1.0, 1.0, 1.0, 0.0, 1.0, 0.0, 1.0, 1.0, 1.0, 0.0, 0.0, 1.0, 0.0, 1.0, 0.0, 0.0, 0.0, 0.0, 0.0, 1.0, 0.0, 1.0, 1.0, 0.0, 1.0, 1.0, 0.0, 1.0, 1.0, 1.0, 1.0, 1.0, 0.0, 0.0, 1.0, 0.0, 0.0, 0.0, 0.0, 0.0, 1.0, 1.0, 1.0, 0.0, 1.0, 0.0, 1.0, 1.0, 1.0, 0.0, 0.0, 1.0, 0.0, 1.0, 0.0, 0.0, 0.0, 0.375, 0.5, 0.375, 0.75, 0.625, 0.75, 0.625, 0.5, 0.375, 0.5, 0.625, 0.5, 0.625, 0.75, 0.375, 0.75, 0.375, 0.5, 0.625, 0.5, 0.625, 0.5, 0.375, 0.5, 0.625, 0.75, 0.375, 0.75, 0.375, 0.75, 0.625, 0.75, 0.375, 0.5, 0.375, 0.75, 0.625, 0.75, 0.625, 0.5, 0.375, 0.5, 0.625, 0.5, 0.625, 0.75, 0.375, 0.75, 0.375, 0.5, 0.625, 0.5, 0.625, 0.5, 0.375, 0.5, 0.625, 0.75, 0.375, 0.75, 0.375, 0.75, 0.625, 0.75, 0.375, 0.5, 0.375, 0.75, 0.625, 0.75, 0.625, 0.5, 0.375, 0.5, 0.625, 0.5, 0.625, 0.75, 0.375, 0.75, 0.375, 0.5, 0.625, 0.5, 0.625, 0.5, 0.375, 0.5, 0.625, 0.75, 0.375, 0.75, 0.375, 0.75, 0.625, 0.75, 0.375, 0.5, 0.375, 0.75, 0.625, 0.75, 0.625, 0.5, 0.375, 0.5, 0.625, 0.5, 0.625, 0.75, 0.375, 0.75, 0.375, 0.5, 0.625, 0.5, 0.625, 0.5, 0.375, 0.5, 0.625, 0.75, 0.375, 0.75, 0.375, 0.75, 0.625, 0.75, 0.375, 0.5, 0.375, 0.75, 0.625, 0.75, 0.625, 0.5, 0.375, 0.5, 0.625, 0.5, 0.625, 0.75, 0.375, 0.75, 0.375, 0.5, 0.625, 0.5, 0.625, 0.5, 0.375, 0.5, 0.625, 0.75, 0.375, 0.75, 0.375, 0.75, 0.625, 0.75, 0.1913, 0.732, 0.1913, 0.0, 0.2722, 0.107, 0.2722, 0.625, 0.353, 0.5432, 0.353, 0.0, 0.4423, 0.1376, 0.4423, 0.4056, 0.0, 1.0, 0.232, 1.0, 0.0, 1.0, 0.0, 1.0, 0.0, 0.0, 0.09565, 0.116, 0.09565, 0.884, 0.2722, 0.0, 0.353, 0.107, 0.353, 0.625, 0.2722, 0.732, 0.4423, 0.0, 0.5317, 0.1376, 0.5317, 0.4056, 0.4423, 0.5432, 0.0, 1.0, 0.0, 1.0, 0.232, 1.0, 0.09565, 0.0, 0.1913, 0.116, 0.1913, 0.884, 0.09565, 1.0, 0.5487, 0.0, 0.5487, 1.0, 0.5317, 1.0, 0.5317, 0.0, 0.5828, 0.5503, 0.5828, 0.1341, 0.5999, 0.1341, 0.5999, 0.5503, 0.6169, 0.0, 0.6169, 0.5432, 0.5999, 0.5432, 0.5999, 0.0, 0.6169, 0.3791, 0.6169, 0.1637, 0.634, 0.1637, 0.634, 0.3791, 0.232, 1.0, 0.0, 1.0, 0.0, 1.0, 0.232, 1.0, 0.5487, 0.7673, 0.5487, 0.1501, 0.5658, 0.1501, 0.5658, 0.7673, 0.5828, 0.0, 0.5828, 0.732, 0.5658, 0.732, 0.5658, 0.0, 0.651, 0.0, 0.651, 0.1501, 0.634, 0.1501, 0.634, 0.0, 0.5487, 0.1501, 0.5487, 0.0, 0.5658, 0.0, 0.5658, 0.1501, 0.651, 0.1501, 0.651, 0.2842, 0.634, 0.2842, 0.634, 0.1501, 0.5828, 0.1341, 0.5828, 0.0, 0.5999, 0.0, 0.5999, 0.1341, 0.634, 0.3791, 0.634, 0.5428, 0.6169, 0.5428, 0.6169, 0.3791, 0.6169, 0.1637, 0.6169, 0.0, 0.634, 0.0, 0.634, 0.1637, 0.0, 1.0, 0.0, 1.0, 0.0, 1.0, 0.0, 1.0, 0.0, 1.0, 0.232, 1.0, 0.232, 1.0, 0.0, 1.0, 0.6971, 0.6717, 1.0, 0.6717, 1.0, 0.8283, 0.6971, 0.8283, 0.6971, 0.6717, 1.0, 0.6717, 1.0, 0.8283, 0.6971, 0.8283, 0.6971, 0.6717, 1.0, 0.6717, 1.0, 0.8283, 0.6971, 0.8283, 0.6971, 0.4582, 0.719, 0.4582, 0.719, 0.4838, 0.6971, 0.4838, 0.6971, 0.4582, 0.719, 0.4582, 0.719, 0.4838, 0.6971, 0.4838, 0.6971, 0.4582, 0.719, 0.4582, 0.719, 0.4838, 0.6971, 0.4838, 0.6971, 0.4582, 0.719, 0.4582, 0.719, 0.4838, 0.6971, 0.4838, 0.6971, 0.4582, 0.719, 0.4582, 0.719, 0.4838, 0.6971, 0.4838])
me_plane_006.materials.append(mat_wood)
me_plane_006.materials.append(mat_concrete)
me_plane_006.use_remesh_fix_poles = True
me_plane_006.use_remesh_preserve_attributes = False
me_plane_006.update()
me_cube = bpy.data.meshes.new('Cube')
me_cube.from_pydata([(-3.509, -0.5988, 0.8818), (2.44, -0.5988, 0.8818), (-3.509, -1.609, 0.8818), (2.44, -1.609, 0.8818), (2.44, -0.5988, 0.9454), (-3.509, -1.609, 0.9454), (-3.509, -0.5988, 0.9454), (2.44, -1.609, 0.9454), (2.44, -0.5988, 1.778), (-3.509, -1.609, 1.778), (-3.509, -0.5988, 1.778), (2.44, -1.609, 1.778), (2.44, -0.5988, 0.9254), (-3.509, -1.609, 0.9254), (-3.509, -0.5988, 0.9254), (2.44, -1.609, 0.9254), (2.44, -0.5988, 1.758), (-3.509, -1.609, 1.758), (-3.509, -0.5988, 1.758), (2.44, -1.609, 1.758), (-3.532, -1.614, 0.0), (-3.532, -1.614, 1.927), (-3.51, -1.636, 0.0), (-3.51, -1.636, 1.927), (-3.532, -1.658, 0.0), (-3.532, -1.658, 1.927), (-3.554, -1.636, 0.0), (-3.554, -1.636, 1.927), (2.468, -0.5464, 0.0), (2.468, -0.5464, 1.927), (2.49, -0.5684, 0.0), (2.49, -0.5684, 1.927), (2.468, -0.5904, 0.0), (2.468, -0.5904, 1.927), (2.446, -0.5684, 0.0), (2.446, -0.5684, 1.927), (2.468, -1.614, 0.0), (2.468, -1.614, 1.927), (2.49, -1.636, 0.0), (2.49, -1.636, 1.927), (2.468, -1.658, 0.0), (2.468, -1.658, 1.927), (2.446, -1.636, 0.0), (2.446, -1.636, 1.927), (-3.532, -0.5464, 0.0), (-3.532, -0.5464, 1.927), (-3.51, -0.5684, 0.0), (-3.51, -0.5684, 1.927), (-3.532, -0.5904, 0.0), (-3.532, -0.5904, 1.927), (-3.554, -0.5684, 0.0), (-3.554, -0.5684, 1.927), (-3.566, -1.666, 0.8868), (-3.561, -1.661, 0.8818), (-3.561, -1.666, 0.8818), (-3.561, -1.661, 0.9729), (-3.566, -1.666, 0.9679), (-3.561, -1.666, 0.9729), (-3.509, -0.5988, 0.9679), (-3.514, -0.5938, 0.9729), (2.492, -1.661, 0.8818), (2.497, -1.666, 0.8868), (2.492, -1.666, 0.8818), (2.497, -1.666, 0.9679), (2.492, -1.661, 0.9729), (2.492, -1.666, 0.9729), (2.44, -0.5988, 0.9679), (2.445, -0.5938, 0.9729), (-3.566, -0.5418, 0.8868), (-3.561, -0.5468, 0.8818), (-3.561, -0.5468, 0.9729), (-3.566, -0.5418, 0.9679), (-3.509, -1.609, 0.9679), (-3.514, -1.614, 0.9729), (2.497, -0.5418, 0.8868), (2.492, -0.5468, 0.8818), (2.492, -0.5468, 0.9729), (2.497, -0.5418, 0.9679), (2.445, -1.614, 0.9729), (2.44, -1.609, 0.9679), (-3.566, -1.666, 1.719), (-3.561, -1.661, 1.714), (-3.561, -1.666, 1.714), (-3.561, -1.661, 1.805), (-3.566, -1.666, 1.8), (-3.561, -1.666, 1.805), (-3.509, -0.5988, 1.8), (-3.514, -0.5938, 1.805), (2.492, -1.661, 1.714), (2.497, -1.666, 1.719), (2.492, -1.666, 1.714), (2.497, -1.666, 1.8), (2.492, -1.661, 1.805), (2.492, -1.666, 1.805), (2.44, -0.5988, 1.8), (2.445, -0.5938, 1.805), (-3.566, -0.5418, 1.719), (-3.561, -0.5468, 1.714), (-3.561, -0.5468, 1.805), (-3.566, -0.5418, 1.8), (-3.509, -1.609, 1.8), (-3.514, -1.614, 1.805), (2.497, -0.5418, 1.719), (2.492, -0.5468, 1.714), (2.492, -0.5468, 1.805), (2.497, -0.5418, 1.8), (2.445, -1.614, 1.805), (2.44, -1.609, 1.8), (-3.514, -0.5938, 1.714), (-3.509, -0.5988, 1.719), (2.445, -0.5938, 1.714), (2.44, -0.5988, 1.719), (-3.514, -1.614, 1.714), (-3.509, -1.609, 1.719), (2.44, -1.609, 1.719), (2.445, -1.614, 1.714)], [], [(2, 3, 60, 62, 54, 53), (1, 0, 69, 75), (67, 78, 64, 76), (52, 56, 71, 68), (78, 73, 55, 57, 65, 64), (72, 79, 3, 2), (66, 58, 0, 1), (74, 77, 63, 61), (79, 66, 1, 3), (73, 59, 70, 55), (58, 72, 2, 0), (68, 71, 77, 74), (3, 1, 75, 60), (59, 67, 76, 70), (5, 7, 4, 6), (9, 11, 8, 10), (13, 14, 12, 15), (17, 18, 16, 19), (20, 21, 23, 22), (22, 23, 25, 24), (23, 21, 27, 25), (24, 25, 27, 26), (26, 27, 21, 20), (28, 29, 31, 30), (30, 31, 33, 32), (31, 29, 35, 33), (32, 33, 35, 34), (34, 35, 29, 28), (36, 37, 39, 38), (38, 39, 41, 40), (39, 37, 43, 41), (40, 41, 43, 42), (42, 43, 37, 36), (44, 45, 47, 46), (46, 47, 49, 48), (47, 45, 51, 49), (48, 49, 51, 50), (50, 51, 45, 44), (52, 53, 54), (55, 56, 57), (60, 61, 62), (63, 64, 65), (69, 53, 52, 68), (55, 70, 71, 56), (75, 69, 68, 74), (70, 76, 77, 71), (60, 75, 74, 61), (76, 64, 63, 77), (79, 72, 73, 78), (72, 58, 59, 73), (58, 66, 67, 59), (66, 79, 78, 67), (0, 2, 53, 69), (86, 100, 113, 109), (95, 106, 92, 104), (80, 84, 99, 96), (106, 101, 83, 85, 93, 92), (112, 115, 88, 90, 82, 81), (110, 108, 97, 103), (102, 105, 91, 89), (100, 107, 114, 113), (101, 87, 98, 83), (115, 110, 103, 88), (96, 99, 105, 102), (107, 94, 111, 114), (87, 95, 104, 98), (80, 81, 82), (83, 84, 85), (88, 89, 90), (91, 92, 93), (97, 81, 80, 96), (83, 98, 99, 84), (103, 97, 96, 102), (98, 104, 105, 99), (88, 103, 102, 89), (104, 92, 91, 105), (107, 100, 101, 106), (100, 86, 87, 101), (86, 94, 95, 87), (94, 107, 106, 95), (94, 86, 109, 111), (113, 114, 115, 112), (109, 113, 112, 108), (111, 109, 108, 110), (114, 111, 110, 115), (108, 112, 81, 97)])
me_cube.polygons.foreach_set('material_index', [0, 0, 0, 0, 0, 0, 0, 0, 0, 0, 0, 0, 0, 0, 1, 1, 1, 1, 0, 0, 0, 0, 0, 0, 0, 0, 0, 0, 0, 0, 0, 0, 0, 0, 0, 0, 0, 0, 0, 0, 0, 0, 0, 0, 0, 0, 0, 0, 0, 0, 0, 0, 0, 0, 0, 0, 0, 0, 0, 0, 0, 0, 0, 0, 0, 0, 0, 0, 0, 0, 0, 0, 0, 0, 0, 0, 0, 0, 0, 0, 0, 0, 0, 0, 0, 0])
_uv = me_cube.uv_layers.new(name='UVMap')
_uv.uv.foreach_set('vector', [0.1273, 0.7373, 0.3727, 0.7373, 0.3748, 0.7489, 0.3748, 0.75, 0.1252, 0.75, 0.1252, 0.7489, 0.3727, 0.5127, 0.1273, 0.5127, 0.1252, 0.5011, 0.3748, 0.5011, 0.6271, 0.5116, 0.6271, 0.7384, 0.6252, 0.7489, 0.6252, 0.5011, 0.3887, 0.0, 0.6113, 0.0, 0.6113, 0.25, 0.3887, 0.25, 0.6271, 0.7384, 0.8729, 0.7384, 0.8748, 0.7489, 0.8748, 0.75, 0.6252, 0.75, 0.6252, 0.7489, 0.8318, 0.7373, 0.6134, 0.7373, 0.3727, 0.7373, 0.1273, 0.7373, 0.6134, 0.5127, 0.8318, 0.5127, 0.1273, 0.5127, 0.3727, 0.5127, 0.3887, 0.5, 0.6113, 0.5, 0.6113, 0.75, 0.3887, 0.75, 0.6134, 0.7373, 0.6134, 0.5127, 0.3727, 0.5127, 0.3727, 0.7373, 0.8729, 0.7384, 0.8729, 0.5116, 0.8748, 0.5011, 0.8748, 0.7489, 0.8318, 0.5127, 0.8318, 0.7373, 0.1273, 0.7373, 0.1273, 0.5127, 0.3887, 0.25, 0.6113, 0.25, 0.6113, 0.5, 0.3887, 0.5, 0.3727, 0.7373, 0.3727, 0.5127, 0.3748, 0.5011, 0.3748, 0.7489, 0.8729, 0.5116, 0.6271, 0.5116, 0.6252, 0.5011, 0.8748, 0.5011, 0.0, 0.0, 1.0, 0.0, 1.0, 1.0, 0.0, 1.0, 0.0, 0.0, 1.0, 0.0, 1.0, 1.0, 0.0, 1.0, 0.0, 0.0, 1.0, 0.0, 1.0, 1.0, 0.0, 1.0, 0.0, 0.0, 1.0, 0.0, 1.0, 1.0, 0.0, 1.0, 1.0, 0.5, 1.0, 1.0, 0.75, 1.0, 0.75, 0.5, 0.75, 0.5, 0.75, 1.0, 0.5, 1.0, 0.5, 0.5, 0.49, 0.25, 0.25, 0.49, 0.01, 0.25, 0.25, 0.01, 0.5, 0.5, 0.5, 1.0, 0.25, 1.0, 0.25, 0.5, 0.25, 0.5, 0.25, 1.0, 0.0, 1.0, 0.0, 0.5, 1.0, 0.5, 1.0, 1.0, 0.75, 1.0, 0.75, 0.5, 0.75, 0.5, 0.75, 1.0, 0.5, 1.0, 0.5, 0.5, 0.49, 0.25, 0.25, 0.49, 0.01, 0.25, 0.25, 0.01, 0.5, 0.5, 0.5, 1.0, 0.25, 1.0, 0.25, 0.5, 0.25, 0.5, 0.25, 1.0, 0.0, 1.0, 0.0, 0.5, 1.0, 0.5, 1.0, 1.0, 0.75, 1.0, 0.75, 0.5, 0.75, 0.5, 0.75, 1.0, 0.5, 1.0, 0.5, 0.5, 0.49, 0.25, 0.25, 0.49, 0.01, 0.25, 0.25, 0.01, 0.5, 0.5, 0.5, 1.0, 0.25, 1.0, 0.25, 0.5, 0.25, 0.5, 0.25, 1.0, 0.0, 1.0, 0.0, 0.5, 1.0, 0.5, 1.0, 1.0, 0.75, 1.0, 0.75, 0.5, 0.75, 0.5, 0.75, 1.0, 0.5, 1.0, 0.5, 0.5, 0.49, 0.25, 0.25, 0.49, 0.01, 0.25, 0.25, 0.01, 0.5, 0.5, 0.5, 1.0, 0.25, 1.0, 0.25, 0.5, 0.25, 0.5, 0.25, 1.0, 0.0, 1.0, 0.0, 0.5, 0.125, 0.75, 0.1252, 0.7489, 0.1251, 0.7494, 0.8748, 0.7489, 0.875, 0.75, 0.8749, 0.7494, 0.3748, 0.7489, 0.375, 0.75, 0.3748, 0.75, 0.6113, 0.75, 0.625, 0.7489, 0.625, 0.75, 0.1252, 0.5011, 0.1252, 0.7489, 0.125, 0.75, 0.125, 0.5, 0.625, 0.001112, 0.625, 0.2489, 0.6113, 0.25, 0.6113, 0.0, 0.3748, 0.5011, 0.1252, 0.5011, 0.125, 0.5, 0.375, 0.5, 0.625, 0.2502, 0.625, 0.4998, 0.6113, 0.5, 0.6113, 0.25, 0.3748, 0.7489, 0.3748, 0.5011, 0.3887, 0.5, 0.3887, 0.75, 0.6252, 0.5011, 0.6252, 0.7489, 0.6113, 0.75, 0.6113, 0.5, 0.6134, 0.7373, 0.8318, 0.7373, 0.8729, 0.7384, 0.6271, 0.7384, 0.8318, 0.7373, 0.8318, 0.5127, 0.8729, 0.5116, 0.8729, 0.7384, 0.8318, 0.5127, 0.6134, 0.5127, 0.6271, 0.5116, 0.8729, 0.5116, 0.6134, 0.5127, 0.6134, 0.7373, 0.6271, 0.7384, 0.6271, 0.5116, 0.1273, 0.5127, 0.1273, 0.7373, 0.1252, 0.7489, 0.1252, 0.5011, 0.8318, 0.5127, 0.8318, 0.7373, 0.1682, 0.7373, 0.1682, 0.5127, 0.6271, 0.5116, 0.6271, 0.7384, 0.6252, 0.7489, 0.6252, 0.5011, 0.3887, 0.0, 0.6113, 0.0, 0.6113, 0.25, 0.3887, 0.25, 0.6271, 0.7384, 0.8729, 0.7384, 0.8748, 0.7489, 0.8748, 0.75, 0.6252, 0.75, 0.6252, 0.7489, 0.1271, 0.7384, 0.3729, 0.7384, 0.3748, 0.7489, 0.3748, 0.75, 0.1252, 0.75, 0.1252, 0.7489, 0.3729, 0.5116, 0.1271, 0.5116, 0.1252, 0.5011, 0.3748, 0.5011, 0.3887, 0.5, 0.6113, 0.5, 0.6113, 0.75, 0.3887, 0.75, 0.8318, 0.7373, 0.6134, 0.7373, 0.3866, 0.7373, 0.1682, 0.7373, 0.8729, 0.7384, 0.8729, 0.5116, 0.8748, 0.5011, 0.8748, 0.7489, 0.3729, 0.7384, 0.3729, 0.5116, 0.3748, 0.5011, 0.3748, 0.7489, 0.3887, 0.25, 0.6113, 0.25, 0.6113, 0.5, 0.3887, 0.5, 0.6134, 0.7373, 0.6134, 0.5127, 0.3866, 0.5127, 0.3866, 0.7373, 0.8729, 0.5116, 0.6271, 0.5116, 0.6252, 0.5011, 0.8748, 0.5011, 0.125, 0.75, 0.1252, 0.7489, 0.1251, 0.7494, 0.8748, 0.7489, 0.875, 0.75, 0.8749, 0.7494, 0.3748, 0.7489, 0.375, 0.75, 0.3748, 0.75, 0.6113, 0.75, 0.625, 0.7489, 0.625, 0.75, 0.1252, 0.5011, 0.1252, 0.7489, 0.125, 0.75, 0.125, 0.5, 0.625, 0.001112, 0.625, 0.2489, 0.6113, 0.25, 0.6113, 0.0, 0.3748, 0.5011, 0.1252, 0.5011, 0.125, 0.5, 0.375, 0.5, 0.625, 0.2502, 0.625, 0.4998, 0.6113, 0.5, 0.6113, 0.25, 0.3748, 0.7489, 0.3748, 0.5011, 0.3887, 0.5, 0.3887, 0.75, 0.6252, 0.5011, 0.6252, 0.7489, 0.6113, 0.75, 0.6113, 0.5, 0.6134, 0.7373, 0.8318, 0.7373, 0.8729, 0.7384, 0.6271, 0.7384, 0.8318, 0.7373, 0.8318, 0.5127, 0.8729, 0.5116, 0.8729, 0.7384, 0.8318, 0.5127, 0.6134, 0.5127, 0.6271, 0.5116, 0.8729, 0.5116, 0.6134, 0.5127, 0.6134, 0.7373, 0.6271, 0.7384, 0.6271, 0.5116, 0.6134, 0.5127, 0.8318, 0.5127, 0.1682, 0.5127, 0.3866, 0.5127, 0.1682, 0.7373, 0.3866, 0.7373, 0.3729, 0.7384, 0.1271, 0.7384, 0.1682, 0.5127, 0.1682, 0.7373, 0.1271, 0.7384, 0.1271, 0.5116, 0.3866, 0.5127, 0.1682, 0.5127, 0.1271, 0.5116, 0.3729, 0.5116, 0.3866, 0.7373, 0.3866, 0.5127, 0.3729, 0.5116, 0.3729, 0.7384, 0.1271, 0.5116, 0.1271, 0.7384, 0.1252, 0.7489, 0.1252, 0.5011])
me_cube.materials.append(mat_metal)
me_cube.materials.append(mat_grate)
me_cube.use_remesh_fix_poles = True
me_cube.use_remesh_preserve_attributes = False
me_cube.update()

# ---- objects
ob_cube_002 = bpy.data.objects.new('Cube.002', me_cube_003)
ob_plane_004 = bpy.data.objects.new('Plane.004', me_plane_006)
ob_cube = bpy.data.objects.new('Cube', me_cube)

# ---- transforms, parenting, visibility, modifiers, constraints
ob_cube_002.location = (0.08625, 0.0, -1.176)
ob_plane_004.location = (-3.862, -7.451e-08, 0.0)
ob_cube.location = (0.0, 0.0, 0.0)
_m = ob_cube.modifiers.new('WeightedNormal', 'WEIGHTED_NORMAL')
_m.weight = 36

# ---- collection membership
col_collection.objects.link(ob_cube_002)
col_collection.objects.link(ob_plane_004)
col_collection.objects.link(ob_cube)

# ---- scene / render settings (as saved in the file)
scene.frame_start = 1; scene.frame_end = 250; scene.frame_set(1)
scene.render.engine = 'BLENDER_EEVEE_NEXT'
scene.cycles.use_denoising = False
scene.cycles.samples = 128
scene.cycles.sampling_pattern = 'TABULATED_SOBOL'
scene.cycles.use_adaptive_sampling = False
scene.cycles.use_light_tree = False
scene.view_settings.view_transform = 'Filmic'
bpy.context.view_layer.update()

# ---- added for rendering (the .blend has no active camera and no usable light): camera, sun
cam_auto = bpy.data.cameras.new('AutoCamera')
cam_auto.lens = 50.0
cam_auto.sensor_width = 36.0
cam_auto.clip_end = 1000.0
ob_auto_camera = bpy.data.objects.new('AutoCamera', cam_auto)
scene.collection.objects.link(ob_auto_camera)
ob_auto_camera.location = (13.8543, -15.4956, 12.6238)
ob_auto_camera.rotation_euler = (1.09748, -7.21219e-08, 0.694738)
scene.camera = ob_auto_camera
light_auto_sun = bpy.data.lights.new('AutoSun', 'SUN')
light_auto_sun.energy = 3.0
light_auto_sun.angle = 0.0523599
ob_auto_sun = bpy.data.objects.new('AutoSun', light_auto_sun)
scene.collection.objects.link(ob_auto_sun)
ob_auto_sun.rotation_euler = (0.872665, 0.174533, 0.523599)
bpy.context.view_layer.update()
